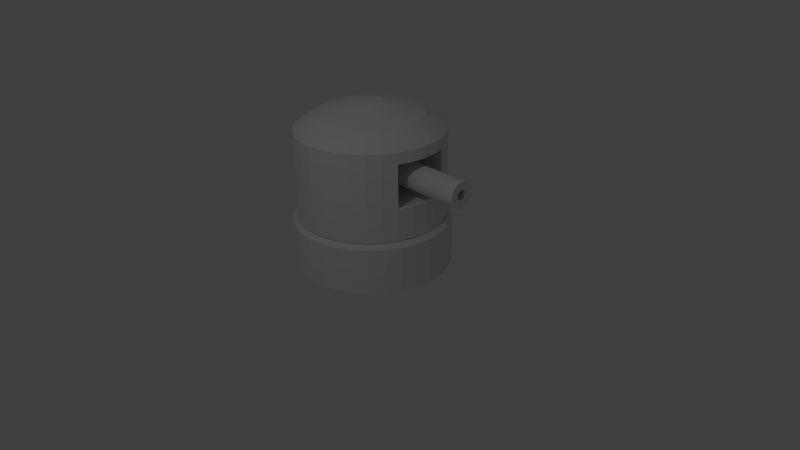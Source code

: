 # Source: tourel.blend  (saved by Blender 2.71.0; exported with 4.5.12 LTS)
import bpy
from mathutils import Matrix  # noqa: F401  (used for matrix-valued properties, if any)

bpy.ops.wm.read_factory_settings(use_empty=True)
scene = bpy.context.scene
scene.name = 'Scene'

# ---- collections
col_collection_1 = bpy.data.collections.new('Collection 1'); scene.collection.children.link(col_collection_1)

# ---- materials (node trees are filled in below, after node groups)
mat_towermaterial = bpy.data.materials.new('TowerMaterial')
mat_towermaterial.alpha_threshold = 0.0
mat_towermaterial.use_transparent_shadow = False
mat_towermaterial.roughness = 0.5
mat_towermaterial.line_color = (0.0, 0.0, 0.0, 1.0)
mat_basematerial = bpy.data.materials.new('BaseMaterial')
mat_basematerial.alpha_threshold = 0.0
mat_basematerial.use_transparent_shadow = False
mat_basematerial.roughness = 0.5
mat_basematerial.line_color = (0.0, 0.0, 0.0, 1.0)

# ---- material node trees

# ---- world
world_world = bpy.data.worlds.new('World'); scene.world = world_world
world_world.color = (0.05088, 0.05088, 0.05088)
world_world.use_sun_shadow = False
world_world.sun_shadow_jitter_overblur = 0.0
world_world.cycles.sampling_method = 'MANUAL'
world_world.cycles.sample_map_resolution = 256

# ---- cameras
cam_camera = bpy.data.cameras.new('Camera')
cam_camera.clip_end = 100.0
cam_camera.lens = 35.0
cam_camera.sensor_width = 32.0
cam_camera.sensor_height = 18.0
cam_camera.ortho_scale = 7.314
cam_camera.dof.focus_distance = 0.0
cam_camera.dof.aperture_fstop = 128.0

# ---- lights
light_lamp = bpy.data.lights.new('Lamp', 'POINT')
light_lamp.transmission_factor = 0.0
light_lamp.cutoff_distance = 30.0
light_lamp.energy = 100.0
light_lamp.shadow_buffer_clip_start = 1.001
light_lamp.shadow_soft_size = 0.1
light_lamp.shadow_maximum_resolution = 0.006
light_lamp.use_absolute_resolution = True
light_lamp.cycles.use_multiple_importance_sampling = False

# ---- meshes
me_towergeometry = bpy.data.meshes.new('TowerGeometry')
me_towergeometry.from_pydata([(0.0, 1.0, 0.0), (-0.1951, 0.9808, 0.0), (-0.3827, 0.9239, 0.0), (-0.5556, 0.8315, 0.0), (-0.7071, 0.7071, 0.0), (-0.8315, 0.5556, 0.0), (-0.9239, 0.3827, 0.0), (-0.9808, 0.1951, 0.0), (-1.0, 7.55e-08, 0.0), (-0.9808, -0.1951, 0.0), (-0.9239, -0.3827, 0.0), (-0.8315, -0.5556, 0.0), (-0.7071, -0.7071, 0.0), (-0.5556, -0.8315, 0.0), (-0.3827, -0.9239, 0.0), (-0.1951, -0.9808, 0.0), (3.258e-07, -1.0, 0.0), (0.1951, -0.9808, 0.0), (0.3827, -0.9239, 0.0), (0.5556, -0.8315, 0.0), (0.7071, -0.7071, 0.0), (0.8315, -0.5556, 0.0), (0.9239, -0.3827, 0.0), (0.9808, -0.1951, 0.0), (1.0, 9.656e-07, 0.0), (0.9808, 0.1951, 0.0), (0.9239, 0.3827, 0.0), (0.8315, 0.5556, 0.0), (0.7071, 0.7071, 0.0), (0.5556, 0.8315, 0.0), (0.3827, 0.9239, 0.0), (0.1951, 0.9808, 0.0), (1.187e-07, 1.0, 1.18), (-0.1951, 0.9808, 1.18), (-0.3827, 0.9239, 1.18), (-0.5556, 0.8315, 1.18), (-0.7071, 0.7071, 1.18), (-0.8315, 0.5556, 1.18), (-0.9239, 0.3827, 1.18), (-0.9808, 0.1951, 1.18), (-1.0, -2.095e-07, 1.18), (-0.9808, -0.1951, 1.18), (-0.9239, -0.3827, 1.18), (-0.8315, -0.5556, 1.18), (-0.7071, -0.7071, 1.18), (-0.5556, -0.8315, 1.18), (-0.3827, -0.9239, 1.18), (-0.1951, -0.9808, 1.18), (4.446e-07, -1.0, 1.18), (0.1951, -0.9808, 1.18), (0.3827, -0.9239, 1.18), (0.5556, -0.8315, 1.18), (0.7071, -0.7071, 1.18), (0.8315, -0.5556, 1.18), (0.9239, -0.3827, 1.18), (0.9808, -0.1951, 1.18), (1.0, 6.806e-07, 1.18), (0.9808, 0.1951, 1.18), (0.9239, 0.3827, 1.18), (0.8315, 0.5556, 1.18), (0.7071, 0.7071, 1.18), (0.5556, 0.8315, 1.18), (0.3827, 0.9239, 1.18), (0.1951, 0.9808, 1.18), (-6.674e-09, 0.7983, -0.001221), (-0.1557, 0.783, -0.001221), (-0.3055, 0.7376, -0.001221), (-0.4435, 0.6638, -0.001221), (-0.5645, 0.5645, -0.001221), (-0.6638, 0.4435, -0.001221), (-0.7376, 0.3055, -0.001221), (-0.783, 0.1557, -0.001221), (-0.7983, 7.866e-08, -0.001221), (-0.783, -0.1557, -0.001221), (-0.7376, -0.3055, -0.001221), (-0.6638, -0.4435, -0.001221), (-0.5645, -0.5645, -0.001221), (-0.4435, -0.6638, -0.001221), (-0.3055, -0.7376, -0.001221), (-0.1557, -0.783, -0.001221), (2.535e-07, -0.7983, -0.001221), (0.1558, -0.783, -0.001221), (0.3055, -0.7376, -0.001221), (0.4435, -0.6638, -0.001221), (0.5645, -0.5645, -0.001221), (0.6638, -0.4435, -0.001221), (0.7376, -0.3055, -0.001221), (0.783, -0.1557, -0.001221), (0.7983, 7.893e-07, -0.001221), (0.783, 0.1558, -0.001221), (0.7376, 0.3055, -0.001221), (0.6638, 0.4435, -0.001221), (0.5645, 0.5645, -0.001221), (0.4435, 0.6638, -0.001221), (0.3055, 0.7376, -0.001221), (0.1557, 0.783, -0.001221), (7.073e-08, 0.7156, 1.374), (-0.1396, 0.7018, 1.374), (-0.2738, 0.6611, 1.374), (-0.3975, 0.595, 1.374), (-0.506, 0.506, 1.374), (-0.595, 0.3975, 1.374), (-0.6611, 0.2738, 1.374), (-0.7018, 0.1396, 1.374), (-0.7156, -1.062e-07, 1.374), (-0.7018, -0.1396, 1.374), (-0.6611, -0.2738, 1.374), (-0.595, -0.3975, 1.374), (-0.506, -0.506, 1.374), (-0.3975, -0.595, 1.374), (-0.2738, -0.6611, 1.374), (-0.1396, -0.7018, 1.374), (3.039e-07, -0.7156, 1.374), (0.1396, -0.7018, 1.374), (0.2738, -0.6611, 1.374), (0.3975, -0.595, 1.374), (0.506, -0.506, 1.374), (0.595, -0.3975, 1.374), (0.6611, -0.2738, 1.374), (0.7018, -0.1396, 1.374), (0.7156, 5.307e-07, 1.374), (0.7018, 0.1396, 1.374), (0.6611, 0.2738, 1.374), (0.595, 0.3975, 1.374), (0.506, 0.506, 1.374), (0.3975, 0.595, 1.374), (0.2738, 0.6611, 1.374), (0.1396, 0.7018, 1.374), (0.1557, 0.783, 0.4134), (0.3055, 0.7376, 0.4134), (0.4435, 0.6638, 0.4134), (0.5645, 0.5645, 0.4134), (0.6638, 0.4435, 0.4134), (0.7376, 0.3055, 0.4134), (0.783, 0.1558, 0.4134), (0.7983, 7.893e-07, 0.4134), (0.783, -0.1557, 0.4134), (0.7376, -0.3055, 0.4134), (0.6638, -0.4435, 0.4134), (0.5645, -0.5645, 0.4134), (0.4435, -0.6638, 0.4134), (0.3055, -0.7376, 0.4134), (0.1558, -0.783, 0.4134), (2.535e-07, -0.7983, 0.4134), (-0.1557, -0.783, 0.4134), (-0.3055, -0.7376, 0.4134), (-0.4435, -0.6638, 0.4134), (-0.5645, -0.5645, 0.4134), (-0.6638, -0.4435, 0.4134), (-0.7376, -0.3055, 0.4134), (-0.783, -0.1557, 0.4134), (-0.7983, 7.866e-08, 0.4134), (-0.783, 0.1557, 0.4134), (-0.7376, 0.3055, 0.4134), (-0.6638, 0.4435, 0.4134), (-0.5645, 0.5645, 0.4134), (-0.4435, 0.6638, 0.4134), (-0.3055, 0.7376, 0.4134), (-0.1557, 0.783, 0.4134), (-6.674e-09, 0.7983, 0.4134), (2.173e-08, 0.1655, 1.533), (-0.03228, 0.1623, 1.533), (-0.06332, 0.1529, 1.533), (-0.09193, 0.1376, 1.533), (-0.117, 0.117, 1.533), (-0.1376, 0.09193, 1.533), (-0.1529, 0.06332, 1.533), (-0.1623, 0.03228, 1.533), (-0.1655, 2.413e-08, 1.533), (-0.1623, -0.03228, 1.533), (-0.1529, -0.06332, 1.533), (-0.1376, -0.09193, 1.533), (-0.117, -0.117, 1.533), (-0.09193, -0.1376, 1.533), (-0.06332, -0.1529, 1.533), (-0.03228, -0.1623, 1.533), (7.564e-08, -0.1655, 1.533), (0.03228, -0.1623, 1.533), (0.06332, -0.1529, 1.533), (0.09193, -0.1376, 1.533), (0.117, -0.117, 1.533), (0.1376, -0.09193, 1.533), (0.1529, -0.06332, 1.533), (0.1623, -0.03228, 1.533), (0.1655, 1.714e-07, 1.533), (0.1623, 0.03228, 1.533), (0.1529, 0.06332, 1.533), (0.1376, 0.09193, 1.533), (0.117, 0.117, 1.533), (0.09193, 0.1376, 1.533), (0.06332, 0.1529, 1.533), (0.03228, 0.1623, 1.533), (0.0, 9.777e-08, 1.533), (2.98e-08, 0.03228, 1.533), (0.0, 0.06332, 1.533), (-5.96e-08, 0.09193, 1.533), (-4.47e-08, 0.117, 1.533), (-5.96e-08, 0.1376, 1.533), (-8.941e-08, 0.1529, 1.533), (2.98e-08, -0.03228, 1.533), (2.98e-08, -0.06332, 1.533), (2.98e-08, -0.09193, 1.533), (5.96e-08, -0.117, 1.533), (7.451e-08, -0.1376, 1.533), (7.451e-08, -0.1529, 1.533), (0.9808, -0.1951, 0.435), (1.0, 8.606e-07, 0.435), (-0.1951, 0.9808, 0.435), (-0.3827, 0.9239, 0.435), (-0.7071, -0.7071, 0.435), (-0.5556, -0.8315, 0.435), (0.8315, -0.5556, 0.435), (0.9239, -0.3827, 0.435), (-0.9239, -0.3827, 0.435), (-0.8315, -0.5556, 0.435), (0.3827, 0.9239, 0.435), (0.1951, 0.9808, 0.435), (0.5556, -0.8315, 0.435), (0.7071, -0.7071, 0.435), (-1.0, -2.955e-08, 0.435), (-0.9808, -0.1951, 0.435), (0.7071, 0.7071, 0.435), (0.5556, 0.8315, 0.435), (0.1951, -0.9808, 0.435), (0.3827, -0.9239, 0.435), (-0.9239, 0.3827, 0.435), (-0.9808, 0.1951, 0.435), (0.9239, 0.3827, 0.435), (0.8315, 0.5556, 0.435), (-0.7071, 0.7071, 0.435), (-0.8315, 0.5556, 0.435), (-0.1951, -0.9808, 0.435), (3.696e-07, -1.0, 0.435), (0.9808, 0.1951, 0.435), (-0.5556, 0.8315, 0.435), (-0.3827, -0.9239, 0.435), (4.377e-08, 1.0, 0.435), (1.0, 7.172e-07, 1.028), (-0.3827, 0.9239, 1.028), (-0.5556, -0.8315, 1.028), (0.9239, -0.3827, 1.028), (-0.8315, -0.5556, 1.028), (0.1951, 0.9808, 1.028), (0.7071, -0.7071, 1.028), (-0.9808, -0.1951, 1.028), (0.5556, 0.8315, 1.028), (0.3827, -0.9239, 1.028), (-0.9808, 0.1951, 1.028), (0.8315, 0.5556, 1.028), (-0.8315, 0.5556, 1.028), (4.293e-07, -1.0, 1.028), (0.9808, 0.1951, 1.028), (-0.5556, 0.8315, 1.028), (-0.3827, -0.9239, 1.028), (0.9808, -0.1951, 1.028), (-0.1951, 0.9808, 1.028), (-0.7071, -0.7071, 1.028), (0.8315, -0.5556, 1.028), (-0.9239, -0.3827, 1.028), (0.3827, 0.9239, 1.028), (0.5556, -0.8315, 1.028), (-1.0, -1.729e-07, 1.028), (0.7071, 0.7071, 1.028), (0.1951, -0.9808, 1.028), (-0.9239, 0.3827, 1.028), (0.9239, 0.3827, 1.028), (-0.7071, 0.7071, 1.028), (-0.1951, -0.9808, 1.028), (1.035e-07, 1.0, 1.028), (0.001456, -0.1857, 0.4493), (0.001456, 8.551e-07, 0.4493), (0.001456, -0.3643, 0.4493), (0.001456, 0.3643, 0.4493), (0.001456, 0.1857, 0.4493), (0.001456, 7.187e-07, 1.014), (0.001456, -0.3643, 1.014), (0.001456, 0.1857, 1.014), (0.001456, -0.1857, 1.014), (0.001456, 0.3643, 1.014), (0.9626, -0.1865, 0.448), (0.981, 8.556e-07, 0.448), (0.9082, -0.3659, 0.448), (0.9082, 0.3659, 0.448), (0.9626, 0.1865, 0.448), (0.981, 7.186e-07, 1.015), (0.9082, -0.3659, 1.015), (0.9626, 0.1865, 1.015), (0.9626, -0.1865, 1.015), (0.9082, 0.3659, 1.015)], [], [(254, 237, 56, 55), (255, 238, 34, 33), (256, 239, 45, 44), (257, 240, 54, 53), (258, 241, 43, 42), (259, 242, 63, 62), (260, 243, 52, 51), (261, 244, 41, 40), (262, 245, 61, 60), (263, 246, 50, 49), (264, 247, 39, 38), (265, 248, 59, 58), (266, 249, 37, 36), (267, 250, 48, 47), (237, 251, 57, 56), (238, 252, 35, 34), (239, 253, 46, 45), (240, 254, 55, 54), (268, 255, 33, 32), (241, 256, 44, 43), (242, 268, 32, 63), (243, 257, 53, 52), (244, 258, 42, 41), (245, 259, 62, 61), (246, 260, 51, 50), (247, 261, 40, 39), (248, 262, 60, 59), (250, 263, 49, 48), (249, 264, 38, 37), (251, 265, 58, 57), (252, 266, 36, 35), (253, 267, 47, 46), (68, 155, 154, 69), (80, 143, 142, 81), (95, 128, 159, 64), (85, 138, 137, 86), (79, 144, 143, 80), (69, 154, 153, 70), (84, 139, 138, 85), (74, 149, 148, 75), (88, 135, 134, 89), (89, 134, 133, 90), (73, 150, 149, 74), (94, 129, 128, 95), (66, 157, 156, 67), (67, 156, 155, 68), (93, 130, 129, 94), (36, 100, 99, 35), (51, 115, 114, 50), (13, 77, 78, 14), (28, 92, 93, 29), (44, 108, 107, 43), (6, 70, 71, 7), (59, 123, 122, 58), (21, 85, 86, 22), (37, 101, 100, 36), (14, 78, 79, 15), (52, 116, 115, 51), (29, 93, 94, 30), (7, 71, 72, 8), (45, 109, 108, 44), (60, 124, 123, 59), (22, 86, 87, 23), (0, 64, 65, 1), (38, 102, 101, 37), (53, 117, 116, 52), (15, 79, 80, 16), (30, 94, 95, 31), (8, 72, 73, 9), (46, 110, 109, 45), (61, 125, 124, 60), (23, 87, 88, 24), (1, 65, 66, 2), (39, 103, 102, 38), (54, 118, 117, 53), (16, 80, 81, 17), (31, 95, 64, 0), (9, 73, 74, 10), (47, 111, 110, 46), (62, 126, 125, 61), (24, 88, 89, 25), (2, 66, 67, 3), (40, 104, 103, 39), (55, 119, 118, 54), (17, 81, 82, 18), (33, 97, 96, 32), (10, 74, 75, 11), (48, 112, 111, 47), (63, 127, 126, 62), (25, 89, 90, 26), (3, 67, 68, 4), (41, 105, 104, 40), (56, 120, 119, 55), (18, 82, 83, 19), (34, 98, 97, 33), (11, 75, 76, 12), (49, 113, 112, 48), (32, 96, 127, 63), (26, 90, 91, 27), (4, 68, 69, 5), (42, 106, 105, 41), (57, 121, 120, 56), (19, 83, 84, 20), (35, 99, 98, 34), (12, 76, 77, 13), (50, 114, 113, 49), (27, 91, 92, 28), (5, 69, 70, 6), (43, 107, 106, 42), (58, 122, 121, 57), (20, 84, 85, 21), (76, 147, 146, 77), (75, 148, 147, 76), (70, 153, 152, 71), (91, 132, 131, 92), (90, 133, 132, 91), (65, 158, 157, 66), (64, 159, 158, 65), (92, 131, 130, 93), (71, 152, 151, 72), (81, 142, 141, 82), (87, 136, 135, 88), (86, 137, 136, 87), (72, 151, 150, 73), (82, 141, 140, 83), (78, 145, 144, 79), (77, 146, 145, 78), (83, 140, 139, 84), (124, 188, 187, 123), (113, 177, 176, 112), (102, 166, 165, 101), (122, 186, 185, 121), (100, 164, 163, 99), (111, 175, 174, 110), (120, 184, 183, 119), (98, 162, 161, 97), (109, 173, 172, 108), (118, 182, 181, 117), (107, 171, 170, 106), (127, 191, 190, 126), (116, 180, 179, 115), (105, 169, 168, 104), (125, 189, 188, 124), (114, 178, 177, 113), (103, 167, 166, 102), (123, 187, 186, 122), (101, 165, 164, 100), (112, 176, 175, 111), (121, 185, 184, 120), (99, 163, 162, 98), (110, 174, 173, 109), (119, 183, 182, 118), (97, 161, 160, 96), (108, 172, 171, 107), (96, 160, 191, 127), (117, 181, 180, 116), (106, 170, 169, 105), (126, 190, 189, 125), (115, 179, 178, 114), (104, 168, 167, 103), (192, 184, 185, 193), (193, 185, 186, 194), (194, 186, 187, 195), (195, 187, 188, 196), (196, 188, 189, 197), (197, 189, 190, 198), (199, 183, 184, 192), (200, 182, 183, 199), (201, 181, 182, 200), (202, 180, 181, 201), (203, 179, 180, 202), (204, 178, 179, 203), (168, 192, 193, 167), (167, 193, 194, 166), (166, 194, 195, 165), (165, 195, 196, 164), (164, 196, 197, 163), (163, 197, 198, 162), (169, 199, 192, 168), (170, 200, 199, 169), (171, 201, 200, 170), (172, 202, 201, 171), (173, 203, 202, 172), (174, 204, 203, 173), (161, 162, 198, 160), (190, 191, 160, 198), (177, 178, 204, 176), (174, 175, 176, 204), (23, 24, 206, 205), (1, 2, 208, 207), (12, 13, 210, 209), (21, 22, 212, 211), (10, 11, 214, 213), (30, 31, 216, 215), (19, 20, 218, 217), (8, 9, 220, 219), (28, 29, 222, 221), (17, 18, 224, 223), (6, 7, 226, 225), (26, 27, 228, 227), (4, 5, 230, 229), (15, 16, 232, 231), (24, 25, 233, 206), (2, 3, 234, 208), (13, 14, 235, 210), (22, 23, 205, 212), (0, 1, 207, 236), (11, 12, 209, 214), (31, 0, 236, 216), (20, 21, 211, 218), (9, 10, 213, 220), (29, 30, 215, 222), (18, 19, 217, 224), (7, 8, 219, 226), (27, 28, 221, 228), (16, 17, 223, 232), (5, 6, 225, 230), (25, 26, 227, 233), (3, 4, 229, 234), (14, 15, 231, 235), (237, 254, 277, 274), (207, 208, 238, 255), (209, 210, 239, 256), (211, 212, 240, 257), (213, 214, 241, 258), (215, 216, 242, 259), (217, 218, 243, 260), (219, 220, 244, 261), (221, 222, 245, 262), (223, 224, 246, 263), (225, 226, 247, 264), (227, 228, 248, 265), (229, 230, 249, 266), (231, 232, 250, 267), (251, 237, 274, 276), (208, 234, 252, 238), (210, 235, 253, 239), (254, 240, 275, 277), (236, 207, 255, 268), (214, 209, 256, 241), (216, 236, 268, 242), (218, 211, 257, 243), (220, 213, 258, 244), (222, 215, 259, 245), (224, 217, 260, 246), (226, 219, 261, 247), (228, 221, 262, 248), (232, 223, 263, 250), (230, 225, 264, 249), (265, 251, 276, 278), (234, 229, 266, 252), (235, 231, 267, 253), (227, 265, 278, 272), (240, 212, 271, 275), (233, 227, 272, 273), (212, 205, 269, 271), (206, 233, 273, 270), (205, 206, 270, 269), (271, 269, 277, 275), (269, 270, 274, 277), (270, 273, 276, 274), (273, 272, 278, 276), (251, 286, 288, 265), (240, 285, 287, 254), (237, 284, 286, 251), (254, 287, 284, 237), (265, 288, 282, 227), (212, 281, 285, 240), (227, 282, 283, 233), (205, 279, 281, 212), (233, 283, 280, 206), (206, 280, 279, 205)])
_uv = me_towergeometry.uv_layers.new(name='UVMap')
_uv.uv.foreach_set('vector', [0.4427, 0.4289, 0.4626, 0.4602, 0.4377, 0.4752, 0.4206, 0.4453, 0.3114, 0.7718, 0.3338, 0.7731, 0.3321, 0.7898, 0.3113, 0.7884, 0.1827, 0.3609, 0.2056, 0.3553, 0.2094, 0.372, 0.1883, 0.3781, 0.3895, 0.3835, 0.4184, 0.4006, 0.4006, 0.4205, 0.378, 0.4026, 0.134, 0.3794, 0.159, 0.3689, 0.1666, 0.3867, 0.144, 0.3983, 0.2439, 0.7794, 0.2667, 0.7748, 0.2696, 0.7916, 0.2486, 0.7964, 0.3396, 0.3626, 0.3638, 0.3714, 0.3556, 0.3896, 0.3338, 0.38, 0.0764, 0.4098, 0.1069, 0.3931, 0.1198, 0.4138, 0.09221, 0.4352, 0.1959, 0.7957, 0.2205, 0.7862, 0.2271, 0.8037, 0.2051, 0.814, 0.2941, 0.3523, 0.3165, 0.3564, 0.3126, 0.3733, 0.2917, 0.3689, 0.4287, 0.799, 0.4558, 0.8118, 0.4439, 0.8329, 0.4195, 0.8183, 0.1401, 0.8278, 0.1696, 0.8088, 0.1824, 0.828, 0.1595, 0.8473, 0.3795, 0.7816, 0.4035, 0.7891, 0.3966, 0.8072, 0.3746, 0.7991, 0.25, 0.3501, 0.2719, 0.3502, 0.2712, 0.3667, 0.2507, 0.3664, 0.09911, 0.8901, 0.1172, 0.8582, 0.1401, 0.8731, 0.1238, 0.9041, 0.3338, 0.7731, 0.3564, 0.7763, 0.3532, 0.7934, 0.3321, 0.7898, 0.2056, 0.3553, 0.2279, 0.3517, 0.2301, 0.3682, 0.2094, 0.372, 0.4184, 0.4006, 0.4427, 0.4289, 0.4206, 0.4453, 0.4006, 0.4205, 0.2891, 0.7723, 0.3114, 0.7718, 0.3113, 0.7884, 0.2905, 0.789, 0.159, 0.3689, 0.1827, 0.3609, 0.1883, 0.3781, 0.1666, 0.3867, 0.2667, 0.7748, 0.2891, 0.7723, 0.2905, 0.789, 0.2696, 0.7916, 0.3638, 0.3714, 0.3895, 0.3835, 0.378, 0.4026, 0.3556, 0.3896, 0.1069, 0.3931, 0.134, 0.3794, 0.144, 0.3983, 0.1198, 0.4138, 0.2205, 0.7862, 0.2439, 0.7794, 0.2486, 0.7964, 0.2271, 0.8037, 0.3165, 0.3564, 0.3396, 0.3626, 0.3338, 0.38, 0.3126, 0.3733, 0.4558, 0.8118, 0.4863, 0.8277, 0.4706, 0.8524, 0.4439, 0.8329, 0.1696, 0.8088, 0.1959, 0.7957, 0.2051, 0.814, 0.1824, 0.828, 0.2719, 0.3502, 0.2941, 0.3523, 0.2917, 0.3689, 0.2712, 0.3667, 0.4035, 0.7891, 0.4287, 0.799, 0.4195, 0.8183, 0.3966, 0.8072, 0.1172, 0.8582, 0.1401, 0.8278, 0.1595, 0.8473, 0.1401, 0.8731, 0.3564, 0.7763, 0.3795, 0.7816, 0.3746, 0.7991, 0.3532, 0.7934, 0.2279, 0.3517, 0.25, 0.3501, 0.2507, 0.3664, 0.2301, 0.3682, 0.3991, 0.605, 0.4006, 0.5257, 0.4303, 0.5264, 0.4289, 0.6062, 0.2741, 0.1835, 0.2739, 0.1057, 0.3033, 0.106, 0.3029, 0.1838, 0.2527, 0.6037, 0.2514, 0.5239, 0.2814, 0.5237, 0.282, 0.603, 0.4206, 0.1872, 0.4203, 0.108, 0.4494, 0.1079, 0.4508, 0.1875, 0.2454, 0.1837, 0.2444, 0.1057, 0.2739, 0.1057, 0.2741, 0.1835, 0.4289, 0.6062, 0.4303, 0.5264, 0.4599, 0.527, 0.4592, 0.6074, 0.3906, 0.1864, 0.3912, 0.1077, 0.4203, 0.108, 0.4206, 0.1872, 0.09854, 0.1894, 0.09638, 0.109, 0.126, 0.1082, 0.1287, 0.1881, 0.03621, 0.6052, 0.03969, 0.5237, 0.0699, 0.5248, 0.06774, 0.6077, 0.06774, 0.6077, 0.0699, 0.5248, 0.1002, 0.5254, 0.09976, 0.6086, 0.0679, 0.1901, 0.06673, 0.1095, 0.09638, 0.109, 0.09854, 0.1894, 0.2231, 0.6046, 0.2213, 0.5243, 0.2514, 0.5239, 0.2527, 0.6037, 0.3404, 0.6032, 0.3411, 0.5243, 0.3709, 0.5249, 0.3696, 0.6039, 0.3696, 0.6039, 0.3709, 0.5249, 0.4006, 0.5257, 0.3991, 0.605, 0.1931, 0.6059, 0.1911, 0.5247, 0.2213, 0.5243, 0.2231, 0.6046, 0.3746, 0.7991, 0.3598, 0.838, 0.3433, 0.8319, 0.3532, 0.7934, 0.3338, 0.38, 0.3168, 0.4178, 0.3009, 0.411, 0.3126, 0.3733, 0.1898, 0.2192, 0.1877, 0.1853, 0.2166, 0.1843, 0.2182, 0.2178, 0.1649, 0.6435, 0.1625, 0.6072, 0.1931, 0.6059, 0.1955, 0.6413, 0.1883, 0.3781, 0.2034, 0.4163, 0.1874, 0.4252, 0.1666, 0.3867, 0.4584, 0.6431, 0.4592, 0.6074, 0.4897, 0.608, 0.4905, 0.6444, 0.1824, 0.828, 0.2144, 0.8645, 0.2013, 0.8809, 0.1595, 0.8473, 0.4202, 0.2227, 0.4206, 0.1872, 0.4508, 0.1875, 0.4516, 0.2235, 0.3966, 0.8072, 0.3761, 0.8466, 0.3598, 0.838, 0.3746, 0.7991, 0.2182, 0.2178, 0.2166, 0.1843, 0.2454, 0.1837, 0.2464, 0.217, 0.3556, 0.3896, 0.3323, 0.4271, 0.3168, 0.4178, 0.3338, 0.38, 0.1955, 0.6413, 0.1931, 0.6059, 0.2231, 0.6046, 0.2252, 0.6394, 0.4905, 0.6444, 0.4897, 0.608, 0.5198, 0.6071, 0.5255, 0.6442, 0.2094, 0.372, 0.2196, 0.4099, 0.2034, 0.4163, 0.1883, 0.3781, 0.2051, 0.814, 0.2291, 0.8516, 0.2144, 0.8645, 0.1824, 0.828, 0.4516, 0.2235, 0.4508, 0.1875, 0.4811, 0.1868, 0.4839, 0.2228, 0.2831, 0.637, 0.282, 0.603, 0.3112, 0.6029, 0.3116, 0.6367, 0.4195, 0.8183, 0.392, 0.8583, 0.3761, 0.8466, 0.3966, 0.8072, 0.378, 0.4026, 0.347, 0.4394, 0.3323, 0.4271, 0.3556, 0.3896, 0.2464, 0.217, 0.2454, 0.1837, 0.2741, 0.1835, 0.2745, 0.2169, 0.2252, 0.6394, 0.2231, 0.6046, 0.2527, 0.6037, 0.2543, 0.6379, 0.03333, 0.2289, 0.03731, 0.1895, 0.0679, 0.1901, 0.06843, 0.2278, 0.2301, 0.3682, 0.2359, 0.4059, 0.2196, 0.4099, 0.2094, 0.372, 0.2271, 0.8037, 0.2447, 0.8417, 0.2291, 0.8516, 0.2051, 0.814, 0.4839, 0.2228, 0.4811, 0.1868, 0.5104, 0.1845, 0.5179, 0.2199, 0.3116, 0.6367, 0.3112, 0.6029, 0.3404, 0.6032, 0.3402, 0.6371, 0.4439, 0.8329, 0.4073, 0.8735, 0.392, 0.8583, 0.4195, 0.8183, 0.4006, 0.4205, 0.3603, 0.4549, 0.347, 0.4394, 0.378, 0.4026, 0.2745, 0.2169, 0.2741, 0.1835, 0.3029, 0.1838, 0.3027, 0.2173, 0.2543, 0.6379, 0.2527, 0.6037, 0.282, 0.603, 0.2831, 0.637, 0.06843, 0.2278, 0.0679, 0.1901, 0.09854, 0.1894, 0.1006, 0.2257, 0.2507, 0.3664, 0.2522, 0.404, 0.2359, 0.4059, 0.2301, 0.3682, 0.2486, 0.7964, 0.2608, 0.8344, 0.2447, 0.8417, 0.2271, 0.8037, 0.02898, 0.6452, 0.03621, 0.6052, 0.06774, 0.6077, 0.0658, 0.6471, 0.3402, 0.6371, 0.3404, 0.6032, 0.3696, 0.6039, 0.3689, 0.638, 0.4706, 0.8524, 0.4213, 0.8931, 0.4073, 0.8735, 0.4439, 0.8329, 0.4206, 0.4453, 0.3715, 0.4739, 0.3603, 0.4549, 0.4006, 0.4205, 0.3027, 0.2173, 0.3029, 0.1838, 0.3318, 0.1845, 0.3311, 0.2183, 0.3113, 0.7884, 0.3102, 0.8265, 0.2937, 0.827, 0.2905, 0.789, 0.1006, 0.2257, 0.09854, 0.1894, 0.1287, 0.1881, 0.1312, 0.2233, 0.2712, 0.3667, 0.2685, 0.4042, 0.2522, 0.404, 0.2507, 0.3664, 0.2696, 0.7916, 0.2772, 0.8296, 0.2608, 0.8344, 0.2486, 0.7964, 0.0658, 0.6471, 0.06774, 0.6077, 0.09976, 0.6086, 0.1003, 0.647, 0.3689, 0.638, 0.3696, 0.6039, 0.3991, 0.605, 0.398, 0.6395, 0.1198, 0.4138, 0.1572, 0.4526, 0.1446, 0.4723, 0.09221, 0.4352, 0.4377, 0.4752, 0.3793, 0.4964, 0.3715, 0.4739, 0.4206, 0.4453, 0.3311, 0.2183, 0.3318, 0.1845, 0.361, 0.1854, 0.3601, 0.2197, 0.3321, 0.7898, 0.3268, 0.8281, 0.3102, 0.8265, 0.3113, 0.7884, 0.1312, 0.2233, 0.1287, 0.1881, 0.1584, 0.1866, 0.1609, 0.2211, 0.2917, 0.3689, 0.2847, 0.4065, 0.2685, 0.4042, 0.2712, 0.3667, 0.2905, 0.789, 0.2937, 0.827, 0.2772, 0.8296, 0.2696, 0.7916, 0.1003, 0.647, 0.09976, 0.6086, 0.1314, 0.6082, 0.1332, 0.6456, 0.398, 0.6395, 0.3991, 0.605, 0.4289, 0.6062, 0.4278, 0.6413, 0.144, 0.3983, 0.1719, 0.4371, 0.1572, 0.4526, 0.1198, 0.4138, 0.1401, 0.8731, 0.1909, 0.9005, 0.184, 0.9231, 0.1238, 0.9041, 0.3601, 0.2197, 0.361, 0.1854, 0.3906, 0.1864, 0.3897, 0.2213, 0.3532, 0.7934, 0.3433, 0.8319, 0.3268, 0.8281, 0.3321, 0.7898, 0.1609, 0.2211, 0.1584, 0.1866, 0.1877, 0.1853, 0.1898, 0.2192, 0.3126, 0.3733, 0.3009, 0.411, 0.2847, 0.4065, 0.2917, 0.3689, 0.1332, 0.6456, 0.1314, 0.6082, 0.1625, 0.6072, 0.1649, 0.6435, 0.4278, 0.6413, 0.4289, 0.6062, 0.4592, 0.6074, 0.4584, 0.6431, 0.1666, 0.3867, 0.1874, 0.4252, 0.1719, 0.4371, 0.144, 0.3983, 0.1595, 0.8473, 0.2013, 0.8809, 0.1909, 0.9005, 0.1401, 0.8731, 0.3897, 0.2213, 0.3906, 0.1864, 0.4206, 0.1872, 0.4202, 0.2227, 0.1584, 0.1866, 0.1557, 0.1074, 0.1853, 0.1066, 0.1877, 0.1853, 0.1287, 0.1881, 0.126, 0.1082, 0.1557, 0.1074, 0.1584, 0.1866, 0.4592, 0.6074, 0.4599, 0.527, 0.4895, 0.5272, 0.4897, 0.608, 0.1314, 0.6082, 0.1306, 0.5255, 0.1609, 0.5252, 0.1625, 0.6072, 0.09976, 0.6086, 0.1002, 0.5254, 0.1306, 0.5255, 0.1314, 0.6082, 0.3112, 0.6029, 0.3113, 0.5239, 0.3411, 0.5243, 0.3404, 0.6032, 0.282, 0.603, 0.2814, 0.5237, 0.3113, 0.5239, 0.3112, 0.6029, 0.1625, 0.6072, 0.1609, 0.5252, 0.1911, 0.5247, 0.1931, 0.6059, 0.4897, 0.608, 0.4895, 0.5272, 0.5196, 0.5272, 0.5198, 0.6071, 0.3029, 0.1838, 0.3033, 0.106, 0.3327, 0.1065, 0.3318, 0.1845, 0.4811, 0.1868, 0.4784, 0.1073, 0.5079, 0.1063, 0.5104, 0.1845, 0.4508, 0.1875, 0.4494, 0.1079, 0.4784, 0.1073, 0.4811, 0.1868, 0.03731, 0.1895, 0.03717, 0.1097, 0.06673, 0.1095, 0.0679, 0.1901, 0.3318, 0.1845, 0.3327, 0.1065, 0.362, 0.1071, 0.361, 0.1854, 0.2166, 0.1843, 0.2149, 0.106, 0.2444, 0.1057, 0.2454, 0.1837, 0.1877, 0.1853, 0.1853, 0.1066, 0.2149, 0.106, 0.2166, 0.1843, 0.361, 0.1854, 0.362, 0.1071, 0.3912, 0.1077, 0.3906, 0.1864, 0.2291, 0.8516, 0.2857, 0.9113, 0.2827, 0.9151, 0.2144, 0.8645, 0.2847, 0.4065, 0.266, 0.4803, 0.2616, 0.4795, 0.2685, 0.4042, 0.392, 0.8583, 0.3261, 0.9142, 0.3229, 0.9105, 0.3761, 0.8466, 0.2013, 0.8809, 0.2804, 0.9195, 0.2789, 0.9244, 0.1909, 0.9005, 0.3598, 0.838, 0.3192, 0.9075, 0.3151, 0.9053, 0.3433, 0.8319, 0.2522, 0.404, 0.2572, 0.4794, 0.2528, 0.4801, 0.2359, 0.4059, 0.3793, 0.4964, 0.285, 0.5052, 0.2844, 0.5, 0.3715, 0.4739, 0.3268, 0.8281, 0.3108, 0.9038, 0.3064, 0.9031, 0.3102, 0.8265, 0.2196, 0.4099, 0.2485, 0.4816, 0.2445, 0.4838, 0.2034, 0.4163, 0.3603, 0.4549, 0.2829, 0.4953, 0.2805, 0.491, 0.347, 0.4394, 0.1874, 0.4252, 0.2409, 0.4868, 0.2378, 0.4905, 0.1719, 0.4371, 0.2772, 0.8296, 0.2974, 0.9041, 0.2932, 0.9057, 0.2608, 0.8344, 0.3323, 0.4271, 0.2776, 0.4872, 0.2741, 0.4842, 0.3168, 0.4178, 0.1572, 0.4526, 0.2353, 0.4949, 0.2336, 0.4997, 0.1446, 0.4723, 0.2447, 0.8417, 0.2892, 0.9081, 0.2857, 0.9113, 0.2291, 0.8516, 0.3009, 0.411, 0.2702, 0.4818, 0.266, 0.4803, 0.2847, 0.4065, 0.4073, 0.8735, 0.3287, 0.9185, 0.3261, 0.9142, 0.392, 0.8583, 0.2144, 0.8645, 0.2827, 0.9151, 0.2804, 0.9195, 0.2013, 0.8809, 0.3761, 0.8466, 0.3229, 0.9105, 0.3192, 0.9075, 0.3598, 0.838, 0.2685, 0.4042, 0.2616, 0.4795, 0.2572, 0.4794, 0.2522, 0.404, 0.1909, 0.9005, 0.2789, 0.9244, 0.2784, 0.9296, 0.184, 0.9231, 0.3433, 0.8319, 0.3151, 0.9053, 0.3108, 0.9038, 0.3268, 0.8281, 0.2359, 0.4059, 0.2528, 0.4801, 0.2485, 0.4816, 0.2196, 0.4099, 0.3715, 0.4739, 0.2844, 0.5, 0.2829, 0.4953, 0.3603, 0.4549, 0.3102, 0.8265, 0.3064, 0.9031, 0.3019, 0.9033, 0.2937, 0.827, 0.2034, 0.4163, 0.2445, 0.4838, 0.2409, 0.4868, 0.1874, 0.4252, 0.2937, 0.827, 0.3019, 0.9033, 0.2974, 0.9041, 0.2772, 0.8296, 0.347, 0.4394, 0.2805, 0.491, 0.2776, 0.4872, 0.3323, 0.4271, 0.1719, 0.4371, 0.2378, 0.4905, 0.2353, 0.4949, 0.1572, 0.4526, 0.2608, 0.8344, 0.2932, 0.9057, 0.2892, 0.9081, 0.2447, 0.8417, 0.3168, 0.4178, 0.2741, 0.4842, 0.2702, 0.4818, 0.3009, 0.411, 0.4213, 0.8931, 0.3304, 0.9234, 0.3287, 0.9185, 0.4073, 0.8735, 0.3047, 0.928, 0.2784, 0.9296, 0.2789, 0.9244, 0.3041, 0.9229, 0.3041, 0.9229, 0.2789, 0.9244, 0.2804, 0.9195, 0.3035, 0.9182, 0.3035, 0.9182, 0.2804, 0.9195, 0.2827, 0.9151, 0.303, 0.9139, 0.303, 0.9139, 0.2827, 0.9151, 0.2857, 0.9113, 0.3026, 0.9102, 0.3026, 0.9102, 0.2857, 0.9113, 0.2892, 0.9081, 0.3023, 0.9073, 0.3023, 0.9073, 0.2892, 0.9081, 0.2932, 0.9057, 0.3021, 0.9051, 0.2596, 0.4989, 0.2844, 0.5, 0.285, 0.5052, 0.2591, 0.5039, 0.2601, 0.4942, 0.2829, 0.4953, 0.2844, 0.5, 0.2596, 0.4989, 0.2606, 0.49, 0.2805, 0.491, 0.2829, 0.4953, 0.2601, 0.4942, 0.2609, 0.4864, 0.2776, 0.4872, 0.2805, 0.491, 0.2606, 0.49, 0.2612, 0.4834, 0.2741, 0.4842, 0.2776, 0.4872, 0.2609, 0.4864, 0.2614, 0.4813, 0.2702, 0.4818, 0.2741, 0.4842, 0.2612, 0.4834, 0.3304, 0.9234, 0.3047, 0.928, 0.3041, 0.9229, 0.3287, 0.9185, 0.3287, 0.9185, 0.3041, 0.9229, 0.3035, 0.9182, 0.3261, 0.9142, 0.3261, 0.9142, 0.3035, 0.9182, 0.303, 0.9139, 0.3229, 0.9105, 0.3229, 0.9105, 0.303, 0.9139, 0.3026, 0.9102, 0.3192, 0.9075, 0.3192, 0.9075, 0.3026, 0.9102, 0.3023, 0.9073, 0.3151, 0.9053, 0.3151, 0.9053, 0.3023, 0.9073, 0.3021, 0.9051, 0.3108, 0.9038, 0.2353, 0.4949, 0.2596, 0.4989, 0.2591, 0.5039, 0.2336, 0.4997, 0.2378, 0.4905, 0.2601, 0.4942, 0.2596, 0.4989, 0.2353, 0.4949, 0.2409, 0.4868, 0.2606, 0.49, 0.2601, 0.4942, 0.2378, 0.4905, 0.2445, 0.4838, 0.2609, 0.4864, 0.2606, 0.49, 0.2409, 0.4868, 0.2485, 0.4816, 0.2612, 0.4834, 0.2609, 0.4864, 0.2445, 0.4838, 0.2528, 0.4801, 0.2614, 0.4813, 0.2612, 0.4834, 0.2485, 0.4816, 0.3064, 0.9031, 0.3108, 0.9038, 0.3021, 0.9051, 0.3019, 0.9033, 0.2932, 0.9057, 0.2974, 0.9041, 0.3019, 0.9033, 0.3021, 0.9051, 0.266, 0.4803, 0.2702, 0.4818, 0.2614, 0.4813, 0.2616, 0.4795, 0.2528, 0.4801, 0.2572, 0.4794, 0.2616, 0.4795, 0.2614, 0.4813, 0.4839, 0.2228, 0.5179, 0.2199, 0.5198, 0.2968, 0.4852, 0.2977, 0.3116, 0.6367, 0.3402, 0.6371, 0.3387, 0.6981, 0.3119, 0.6974, 0.1609, 0.2211, 0.1898, 0.2192, 0.1947, 0.2803, 0.1673, 0.2837, 0.4202, 0.2227, 0.4516, 0.2235, 0.4497, 0.2978, 0.4158, 0.2924, 0.1006, 0.2257, 0.1312, 0.2233, 0.139, 0.2882, 0.1092, 0.2938, 0.2252, 0.6394, 0.2543, 0.6379, 0.2582, 0.6995, 0.2306, 0.7023, 0.3601, 0.2197, 0.3897, 0.2213, 0.3848, 0.2875, 0.3556, 0.2833, 0.03333, 0.2289, 0.06843, 0.2278, 0.07756, 0.3004, 0.04341, 0.3078, 0.1649, 0.6435, 0.1955, 0.6413, 0.2022, 0.7063, 0.1725, 0.7114, 0.3027, 0.2173, 0.3311, 0.2183, 0.3278, 0.2801, 0.3008, 0.2779, 0.4584, 0.6431, 0.4905, 0.6444, 0.484, 0.7174, 0.4521, 0.7117, 0.1003, 0.647, 0.1332, 0.6456, 0.1408, 0.7177, 0.1063, 0.7247, 0.398, 0.6395, 0.4278, 0.6413, 0.4221, 0.7068, 0.3934, 0.7028, 0.2464, 0.217, 0.2745, 0.2169, 0.2742, 0.2768, 0.2479, 0.2768, 0.02898, 0.6452, 0.0658, 0.6471, 0.06873, 0.7274, 0.03046, 0.7286, 0.3402, 0.6371, 0.3689, 0.638, 0.3657, 0.6999, 0.3387, 0.6981, 0.1898, 0.2192, 0.2182, 0.2178, 0.2215, 0.278, 0.1947, 0.2803, 0.4516, 0.2235, 0.4839, 0.2228, 0.4852, 0.2977, 0.4497, 0.2978, 0.2831, 0.637, 0.3116, 0.6367, 0.3119, 0.6974, 0.2851, 0.6979, 0.1312, 0.2233, 0.1609, 0.2211, 0.1673, 0.2837, 0.139, 0.2882, 0.2543, 0.6379, 0.2831, 0.637, 0.2851, 0.6979, 0.2582, 0.6995, 0.3897, 0.2213, 0.4202, 0.2227, 0.4158, 0.2924, 0.3848, 0.2875, 0.06843, 0.2278, 0.1006, 0.2257, 0.1092, 0.2938, 0.07756, 0.3004, 0.1955, 0.6413, 0.2252, 0.6394, 0.2306, 0.7023, 0.2022, 0.7063, 0.3311, 0.2183, 0.3601, 0.2197, 0.3556, 0.2833, 0.3278, 0.2801, 0.4905, 0.6444, 0.5255, 0.6442, 0.5182, 0.7238, 0.484, 0.7174, 0.1332, 0.6456, 0.1649, 0.6435, 0.1725, 0.7114, 0.1408, 0.7177, 0.2745, 0.2169, 0.3027, 0.2173, 0.3008, 0.2779, 0.2742, 0.2768, 0.4278, 0.6413, 0.4584, 0.6431, 0.4521, 0.7117, 0.4221, 0.7068, 0.0658, 0.6471, 0.1003, 0.647, 0.1063, 0.7247, 0.06873, 0.7274, 0.3689, 0.638, 0.398, 0.6395, 0.3934, 0.7028, 0.3657, 0.6999, 0.2182, 0.2178, 0.2464, 0.217, 0.2479, 0.2768, 0.2215, 0.278, 0.9695, 0.7702, 0.9666, 0.7996, 0.8191, 0.7981, 0.8191, 0.7702, 0.3119, 0.6974, 0.3387, 0.6981, 0.3338, 0.7731, 0.3114, 0.7718, 0.1673, 0.2837, 0.1947, 0.2803, 0.2056, 0.3553, 0.1827, 0.3609, 0.4158, 0.2924, 0.4497, 0.2978, 0.4184, 0.4006, 0.3895, 0.3835, 0.1092, 0.2938, 0.139, 0.2882, 0.159, 0.3689, 0.134, 0.3794, 0.2306, 0.7023, 0.2582, 0.6995, 0.2667, 0.7748, 0.2439, 0.7794, 0.3556, 0.2833, 0.3848, 0.2875, 0.3638, 0.3714, 0.3396, 0.3626, 0.04341, 0.3078, 0.07756, 0.3004, 0.1069, 0.3931, 0.0764, 0.4098, 0.1725, 0.7114, 0.2022, 0.7063, 0.2205, 0.7862, 0.1959, 0.7957, 0.3008, 0.2779, 0.3278, 0.2801, 0.3165, 0.3564, 0.2941, 0.3523, 0.4521, 0.7117, 0.484, 0.7174, 0.4558, 0.8118, 0.4287, 0.799, 0.1063, 0.7247, 0.1408, 0.7177, 0.1696, 0.8088, 0.1401, 0.8278, 0.3934, 0.7028, 0.4221, 0.7068, 0.4035, 0.7891, 0.3795, 0.7816, 0.2479, 0.2768, 0.2742, 0.2768, 0.2719, 0.3502, 0.25, 0.3501, 0.9666, 0.7408, 0.9695, 0.7702, 0.8191, 0.7702, 0.8191, 0.7422, 0.3387, 0.6981, 0.3657, 0.6999, 0.3564, 0.7763, 0.3338, 0.7731, 0.1947, 0.2803, 0.2215, 0.278, 0.2279, 0.3517, 0.2056, 0.3553, 0.9666, 0.7996, 0.958, 0.8278, 0.8191, 0.825, 0.8191, 0.7981, 0.2851, 0.6979, 0.3119, 0.6974, 0.3114, 0.7718, 0.2891, 0.7723, 0.139, 0.2882, 0.1673, 0.2837, 0.1827, 0.3609, 0.159, 0.3689, 0.2582, 0.6995, 0.2851, 0.6979, 0.2891, 0.7723, 0.2667, 0.7748, 0.3848, 0.2875, 0.4158, 0.2924, 0.3895, 0.3835, 0.3638, 0.3714, 0.07756, 0.3004, 0.1092, 0.2938, 0.134, 0.3794, 0.1069, 0.3931, 0.2022, 0.7063, 0.2306, 0.7023, 0.2439, 0.7794, 0.2205, 0.7862, 0.3278, 0.2801, 0.3556, 0.2833, 0.3396, 0.3626, 0.3165, 0.3564, 0.484, 0.7174, 0.5182, 0.7238, 0.4863, 0.8277, 0.4558, 0.8118, 0.1408, 0.7177, 0.1725, 0.7114, 0.1959, 0.7957, 0.1696, 0.8088, 0.2742, 0.2768, 0.3008, 0.2779, 0.2941, 0.3523, 0.2719, 0.3502, 0.4221, 0.7068, 0.4521, 0.7117, 0.4287, 0.799, 0.4035, 0.7891, 0.958, 0.7126, 0.9666, 0.7408, 0.8191, 0.7422, 0.8191, 0.7153, 0.3657, 0.6999, 0.3934, 0.7028, 0.3795, 0.7816, 0.3564, 0.7763, 0.2215, 0.278, 0.2479, 0.2768, 0.25, 0.3501, 0.2279, 0.3517, 0.8672, 0.06909, 0.8672, 0.2087, 0.6502, 0.2054, 0.6502, 0.07244, 0.8099, 0.5777, 0.6527, 0.5777, 0.6565, 0.3334, 0.8062, 0.3334, 0.5866, 0.7408, 0.5952, 0.7126, 0.7341, 0.7153, 0.7341, 0.7422, 0.5952, 0.8278, 0.5866, 0.7996, 0.7341, 0.7981, 0.7341, 0.825, 0.5837, 0.7702, 0.5866, 0.7408, 0.7341, 0.7422, 0.7341, 0.7702, 0.5866, 0.7996, 0.5837, 0.7702, 0.7341, 0.7702, 0.7341, 0.7981, 0.7341, 0.825, 0.7341, 0.7981, 0.8191, 0.7981, 0.8191, 0.825, 0.7341, 0.7981, 0.7341, 0.7702, 0.8191, 0.7702, 0.8191, 0.7981, 0.7341, 0.7702, 0.7341, 0.7422, 0.8191, 0.7422, 0.8191, 0.7702, 0.7341, 0.7422, 0.7341, 0.7153, 0.8191, 0.7153, 0.8191, 0.7422, 0.9414, 0.06941, 0.9375, 0.0709, 0.9296, 0.03921, 0.9332, 0.03626, 0.9332, 0.1707, 0.9296, 0.1677, 0.9375, 0.136, 0.9414, 0.1375, 0.9442, 0.1035, 0.9402, 0.1035, 0.9375, 0.0709, 0.9414, 0.06941, 0.9414, 0.1375, 0.9375, 0.136, 0.9402, 0.1035, 0.9442, 0.1035, 0.9485, 0.1397, 0.9445, 0.1374, 0.9445, 0.03853, 0.9485, 0.03626, 0.9445, 0.171, 0.9485, 0.1732, 0.9485, 0.2721, 0.9445, 0.2744, 0.9332, 0.3054, 0.9296, 0.3024, 0.9375, 0.2707, 0.9414, 0.2722, 0.9414, 0.2041, 0.9375, 0.2056, 0.9296, 0.1739, 0.9332, 0.171, 0.9414, 0.2722, 0.9375, 0.2707, 0.9402, 0.2382, 0.9442, 0.2382, 0.9442, 0.2382, 0.9402, 0.2382, 0.9375, 0.2056, 0.9414, 0.2041])
me_towergeometry.materials.append(mat_towermaterial)
me_towergeometry.use_remesh_preserve_volume = False
me_towergeometry.use_remesh_preserve_attributes = False
me_towergeometry.use_mirror_vertex_groups = False
me_towergeometry.update()
me_gungeometry = bpy.data.meshes.new('GunGeometry')
me_gungeometry.from_pydata([(0.0, 1.0, -1.0), (0.0, 1.0, 1.0), (0.1951, 0.9808, -1.0), (0.1951, 0.9808, 1.0), (0.3827, 0.9239, -1.0), (0.3827, 0.9239, 1.0), (0.5556, 0.8315, -1.0), (0.5556, 0.8315, 1.0), (0.7071, 0.7071, -1.0), (0.7071, 0.7071, 1.0), (0.8315, 0.5556, -1.0), (0.8315, 0.5556, 1.0), (0.9239, 0.3827, -1.0), (0.9239, 0.3827, 1.0), (0.9808, 0.1951, -1.0), (0.9808, 0.1951, 1.0), (1.0, 7.55e-08, -1.0), (1.0, 7.55e-08, 1.0), (0.9808, -0.1951, -1.0), (0.9808, -0.1951, 1.0), (0.9239, -0.3827, -1.0), (0.9239, -0.3827, 1.0), (0.8315, -0.5556, -1.0), (0.8315, -0.5556, 1.0), (0.7071, -0.7071, -1.0), (0.7071, -0.7071, 1.0), (0.5556, -0.8315, -1.0), (0.5556, -0.8315, 1.0), (0.3827, -0.9239, -1.0), (0.3827, -0.9239, 1.0), (0.1951, -0.9808, -1.0), (0.1951, -0.9808, 1.0), (-3.258e-07, -1.0, -1.0), (-3.258e-07, -1.0, 1.0), (-0.1951, -0.9808, -1.0), (-0.1951, -0.9808, 1.0), (-0.3827, -0.9239, -1.0), (-0.3827, -0.9239, 1.0), (-0.5556, -0.8315, -1.0), (-0.5556, -0.8315, 1.0), (-0.7071, -0.7071, -1.0), (-0.7071, -0.7071, 1.0), (-0.8315, -0.5556, -1.0), (-0.8315, -0.5556, 1.0), (-0.9239, -0.3827, -1.0), (-0.9239, -0.3827, 1.0), (-0.9808, -0.1951, -1.0), (-0.9808, -0.1951, 1.0), (-1.0, 9.656e-07, -1.0), (-1.0, 9.656e-07, 1.0), (-0.9808, 0.1951, -1.0), (-0.9808, 0.1951, 1.0), (-0.9239, 0.3827, -1.0), (-0.9239, 0.3827, 1.0), (-0.8315, 0.5556, -1.0), (-0.8315, 0.5556, 1.0), (-0.7071, 0.7071, -1.0), (-0.7071, 0.7071, 1.0), (-0.5556, 0.8315, -1.0), (-0.5556, 0.8315, 1.0), (-0.3827, 0.9239, -1.0), (-0.3827, 0.9239, 1.0), (-0.1951, 0.9808, -1.0), (-0.1951, 0.9808, 1.0), (7.125e-08, 0.4, 1.0), (0.07804, 0.3923, 1.0), (0.1531, 0.3696, 1.0), (0.2222, 0.3326, 1.0), (0.2828, 0.2828, 1.0), (0.3326, 0.2222, 1.0), (0.3696, 0.1531, 1.0), (0.3923, 0.07804, 1.0), (0.4, 2.012e-07, 1.0), (0.3923, -0.07804, 1.0), (0.3696, -0.1531, 1.0), (0.3326, -0.2222, 1.0), (0.2828, -0.2828, 1.0), (0.2222, -0.3326, 1.0), (0.1531, -0.3696, 1.0), (0.07804, -0.3923, 1.0), (-5.909e-08, -0.4, 1.0), (-0.07804, -0.3923, 1.0), (-0.1531, -0.3696, 1.0), (-0.2222, -0.3326, 1.0), (-0.2828, -0.2828, 1.0), (-0.3326, -0.2222, 1.0), (-0.3696, -0.1531, 1.0), (-0.3923, -0.07804, 1.0), (-0.4, 5.572e-07, 1.0), (-0.3923, 0.07804, 1.0), (-0.3696, 0.1531, 1.0), (-0.3326, 0.2222, 1.0), (-0.2828, 0.2828, 1.0), (-0.2222, 0.3326, 1.0), (-0.1531, 0.3696, 1.0), (-0.07804, 0.3923, 1.0), (-1.635e-06, 0.4, 0.6294), (0.07803, 0.3923, 0.6294), (0.1531, 0.3696, 0.6294), (0.2222, 0.3326, 0.6294), (0.2828, 0.2828, 0.6294), (0.3326, 0.2222, 0.6294), (0.3696, 0.1531, 0.6294), (0.3923, 0.07804, 0.6294), (0.4, 2.012e-07, 0.6294), (0.3923, -0.07804, 0.6294), (0.3696, -0.1531, 0.6294), (0.3326, -0.2222, 0.6294), (0.2828, -0.2828, 0.6294), (0.2222, -0.3326, 0.6294), (0.1531, -0.3696, 0.6294), (0.07803, -0.3923, 0.6294), (-1.765e-06, -0.4, 0.6294), (-0.07804, -0.3923, 0.6294), (-0.1531, -0.3696, 0.6294), (-0.2222, -0.3326, 0.6294), (-0.2828, -0.2828, 0.6294), (-0.3326, -0.2222, 0.6294), (-0.3696, -0.1531, 0.6294), (-0.3923, -0.07804, 0.6294), (-0.4, 5.572e-07, 0.6294), (-0.3923, 0.07804, 0.6294), (-0.3696, 0.1531, 0.6294), (-0.3326, 0.2222, 0.6294), (-0.2828, 0.2828, 0.6294), (-0.2222, 0.3326, 0.6294), (-0.1531, 0.3696, 0.6294), (-0.07804, 0.3923, 0.6294), (0.07803, 1.49e-07, 0.6294), (-1.7e-06, 1.788e-07, 0.6294), (-0.07804, 2.682e-07, 0.6294), (-0.1531, 3.278e-07, 0.6294), (-0.2222, 3.874e-07, 0.6294), (-0.2828, 4.172e-07, 0.6294), (-0.3326, 4.917e-07, 0.6294), (-0.3696, 5.215e-07, 0.6294), (0.1531, 1.49e-07, 0.6294), (0.2222, 1.49e-07, 0.6294), (0.2828, 1.788e-07, 0.6294), (0.3326, 1.639e-07, 0.6294), (0.3696, 1.937e-07, 0.6294)], [], [(0, 1, 3, 2), (2, 3, 5, 4), (4, 5, 7, 6), (6, 7, 9, 8), (8, 9, 11, 10), (10, 11, 13, 12), (12, 13, 15, 14), (14, 15, 17, 16), (16, 17, 19, 18), (18, 19, 21, 20), (20, 21, 23, 22), (22, 23, 25, 24), (24, 25, 27, 26), (26, 27, 29, 28), (28, 29, 31, 30), (30, 31, 33, 32), (32, 33, 35, 34), (34, 35, 37, 36), (36, 37, 39, 38), (38, 39, 41, 40), (40, 41, 43, 42), (42, 43, 45, 44), (44, 45, 47, 46), (46, 47, 49, 48), (48, 49, 51, 50), (50, 51, 53, 52), (52, 53, 55, 54), (54, 55, 57, 56), (56, 57, 59, 58), (58, 59, 61, 60), (61, 59, 93, 94), (62, 63, 1, 0), (60, 61, 63, 62), (130, 129, 96, 127), (91, 90, 122, 123), (39, 37, 82, 83), (3, 1, 64, 65), (17, 15, 71, 72), (45, 43, 85, 86), (23, 21, 74, 75), (51, 49, 88, 89), (7, 5, 66, 67), (29, 27, 77, 78), (57, 55, 91, 92), (35, 33, 80, 81), (13, 11, 69, 70), (63, 61, 94, 95), (41, 39, 83, 84), (19, 17, 72, 73), (47, 45, 86, 87), (25, 23, 75, 76), (53, 51, 89, 90), (9, 7, 67, 68), (31, 29, 78, 79), (59, 57, 92, 93), (37, 35, 81, 82), (15, 13, 70, 71), (1, 63, 95, 64), (43, 41, 84, 85), (21, 19, 73, 74), (49, 47, 87, 88), (5, 3, 65, 66), (27, 25, 76, 77), (55, 53, 90, 91), (11, 9, 68, 69), (33, 31, 79, 80), (128, 129, 112, 111), (69, 68, 100, 101), (80, 79, 111, 112), (89, 88, 120, 121), (67, 66, 98, 99), (78, 77, 109, 110), (87, 86, 118, 119), (65, 64, 96, 97), (76, 75, 107, 108), (64, 95, 127, 96), (85, 84, 116, 117), (74, 73, 105, 106), (94, 93, 125, 126), (83, 82, 114, 115), (72, 71, 103, 104), (92, 91, 123, 124), (81, 80, 112, 113), (70, 69, 101, 102), (90, 89, 121, 122), (68, 67, 99, 100), (79, 78, 110, 111), (88, 87, 119, 120), (66, 65, 97, 98), (77, 76, 108, 109), (86, 85, 117, 118), (75, 74, 106, 107), (95, 94, 126, 127), (84, 83, 115, 116), (73, 72, 104, 105), (93, 92, 124, 125), (82, 81, 113, 114), (71, 70, 102, 103), (131, 130, 127, 126), (132, 131, 126, 125), (133, 132, 125, 124), (134, 133, 124, 123), (135, 134, 123, 122), (136, 128, 111, 110), (137, 136, 110, 109), (138, 137, 109, 108), (139, 138, 108, 107), (140, 139, 107, 106), (113, 112, 129, 130), (97, 96, 129, 128), (114, 113, 130, 131), (115, 114, 131, 132), (116, 115, 132, 133), (117, 116, 133, 134), (118, 117, 134, 135), (98, 97, 128, 136), (99, 98, 136, 137), (100, 99, 137, 138), (101, 100, 138, 139), (102, 101, 139, 140), (118, 135, 120, 119), (121, 120, 135, 122), (102, 140, 104, 103), (105, 104, 140, 106)])
_uv = me_gungeometry.uv_layers.new(name='UVMap')
_uv.uv.foreach_set('vector', [0.2501, 0.0002084, 0.25, 0.3189, 0.2188, 0.3189, 0.2189, 0.0001978, 0.2189, 0.0001978, 0.2188, 0.3189, 0.1876, 0.3189, 0.1877, 0.0001871, 0.1877, 0.0001871, 0.1876, 0.3189, 0.1563, 0.3189, 0.1564, 0.0001764, 0.1564, 0.0001764, 0.1563, 0.3189, 0.1251, 0.3189, 0.1252, 0.0001656, 0.1252, 0.0001656, 0.1251, 0.3189, 0.09384, 0.3189, 0.09395, 0.0001548, 0.09395, 0.0001548, 0.09384, 0.3189, 0.0626, 0.3189, 0.06271, 0.000144, 0.06271, 0.000144, 0.0626, 0.3189, 0.03136, 0.3188, 0.03147, 0.0001332, 0.03147, 0.0001332, 0.03136, 0.3188, 0.0001224, 0.3188, 0.0002326, 0.0001224, 0.9999, 0.0004638, 0.9998, 0.3192, 0.9685, 0.3192, 0.9686, 0.000453, 0.9686, 0.000453, 0.9685, 0.3192, 0.9373, 0.3192, 0.9374, 0.0004422, 0.9374, 0.0004422, 0.9373, 0.3192, 0.9061, 0.3191, 0.9062, 0.0004314, 0.9062, 0.0004314, 0.9061, 0.3191, 0.8748, 0.3191, 0.8749, 0.0004206, 0.8749, 0.0004206, 0.8748, 0.3191, 0.8436, 0.3191, 0.8437, 0.0004098, 0.8437, 0.0004098, 0.8436, 0.3191, 0.8123, 0.3191, 0.8124, 0.000399, 0.8124, 0.000399, 0.8123, 0.3191, 0.7811, 0.3191, 0.7812, 0.0003882, 0.7812, 0.0003882, 0.7811, 0.3191, 0.7499, 0.3191, 0.75, 0.0003775, 0.75, 0.0003775, 0.7499, 0.3191, 0.7186, 0.3191, 0.7187, 0.0003668, 0.7187, 0.0003668, 0.7186, 0.3191, 0.6874, 0.3191, 0.6875, 0.0003561, 0.6875, 0.0003561, 0.6874, 0.3191, 0.6561, 0.3191, 0.6562, 0.0003455, 0.6562, 0.0003455, 0.6561, 0.3191, 0.6249, 0.319, 0.625, 0.0003349, 0.625, 0.0003349, 0.6249, 0.319, 0.5937, 0.319, 0.5938, 0.0003243, 0.5938, 0.0003243, 0.5937, 0.319, 0.5624, 0.319, 0.5625, 0.0003137, 0.5625, 0.0003137, 0.5624, 0.319, 0.5312, 0.319, 0.5313, 0.0003031, 0.5313, 0.0003031, 0.5312, 0.319, 0.4999, 0.319, 0.5001, 0.0002925, 0.5001, 0.0002925, 0.4999, 0.319, 0.4687, 0.319, 0.4688, 0.000282, 0.4688, 0.000282, 0.4687, 0.319, 0.4375, 0.319, 0.4376, 0.0002715, 0.4376, 0.0002715, 0.4375, 0.319, 0.4062, 0.319, 0.4063, 0.000261, 0.4063, 0.000261, 0.4062, 0.319, 0.375, 0.319, 0.3751, 0.0002506, 0.3751, 0.0002506, 0.375, 0.319, 0.3437, 0.3189, 0.3439, 0.0002401, 0.3439, 0.0002401, 0.3437, 0.3189, 0.3125, 0.3189, 0.3126, 0.0002295, 0.03553, 0.5791, 0.01817, 0.5531, 0.1025, 0.5081, 0.1094, 0.5184, 0.2814, 0.000219, 0.2813, 0.3189, 0.25, 0.3189, 0.2501, 0.0002084, 0.3126, 0.0002295, 0.3125, 0.3189, 0.2813, 0.3189, 0.2814, 0.000219, 0.5843, 0.3865, 0.5962, 0.3829, 0.6147, 0.4438, 0.6024, 0.4463, 0.327, 0.4695, 0.3202, 0.4488, 0.3888, 0.4344, 0.3909, 0.4419, 0.1431, 0.3194, 0.1743, 0.3194, 0.165, 0.4146, 0.1525, 0.4146, 0.1125, 0.6305, 0.08359, 0.6185, 0.1287, 0.5342, 0.1402, 0.539, 0.2992, 0.5531, 0.2819, 0.5791, 0.208, 0.5184, 0.2149, 0.5081, 0.05762, 0.3548, 0.08359, 0.3375, 0.1287, 0.4218, 0.1183, 0.4287, 0.3173, 0.4624, 0.3173, 0.4936, 0.2221, 0.4843, 0.2221, 0.4718, 0.006217, 0.4317, 0.01817, 0.4029, 0.1025, 0.448, 0.09771, 0.4595, 0.1743, 0.6366, 0.1431, 0.6366, 0.1525, 0.5414, 0.165, 0.5414, 0.2819, 0.3769, 0.2992, 0.4029, 0.2149, 0.448, 0.208, 0.4376, 0.006217, 0.5243, 0.0001225, 0.4936, 0.09527, 0.4843, 0.09771, 0.4965, 0.205, 0.3255, 0.2338, 0.3375, 0.1888, 0.4218, 0.1772, 0.417, 0.2598, 0.6012, 0.2338, 0.6185, 0.1888, 0.5342, 0.1991, 0.5273, 0.05762, 0.6012, 0.03553, 0.5791, 0.1094, 0.5184, 0.1183, 0.5273, 0.1125, 0.3255, 0.1431, 0.3194, 0.1525, 0.4146, 0.1402, 0.417, 0.3112, 0.5243, 0.2992, 0.5531, 0.2149, 0.5081, 0.2197, 0.4965, 0.03553, 0.3769, 0.05762, 0.3548, 0.1183, 0.4287, 0.1094, 0.4376, 0.3112, 0.4317, 0.3173, 0.4624, 0.2221, 0.4718, 0.2197, 0.4595, 0.0001224, 0.4624, 0.006217, 0.4317, 0.09771, 0.4595, 0.09527, 0.4718, 0.205, 0.6305, 0.1743, 0.6366, 0.165, 0.5414, 0.1772, 0.539, 0.2598, 0.3548, 0.2819, 0.3769, 0.208, 0.4376, 0.1991, 0.4287, 0.01817, 0.5531, 0.006217, 0.5243, 0.09771, 0.4965, 0.1025, 0.5081, 0.1743, 0.3194, 0.205, 0.3255, 0.1772, 0.417, 0.165, 0.4146, 0.2819, 0.5791, 0.2598, 0.6012, 0.1991, 0.5273, 0.208, 0.5184, 0.08359, 0.6185, 0.05762, 0.6012, 0.1183, 0.5273, 0.1287, 0.5342, 0.08359, 0.3375, 0.1125, 0.3255, 0.1402, 0.417, 0.1287, 0.4218, 0.3173, 0.4936, 0.3112, 0.5243, 0.2197, 0.4965, 0.2221, 0.4843, 0.01817, 0.4029, 0.03553, 0.3769, 0.1094, 0.4376, 0.1025, 0.448, 0.1431, 0.6366, 0.1125, 0.6305, 0.1402, 0.539, 0.1525, 0.5414, 0.2992, 0.4029, 0.3112, 0.4317, 0.2197, 0.4595, 0.2149, 0.448, 0.0001225, 0.4936, 0.0001224, 0.4624, 0.09527, 0.4718, 0.09527, 0.4843, 0.2338, 0.6185, 0.205, 0.6305, 0.1772, 0.539, 0.1888, 0.5342, 0.2338, 0.3375, 0.2598, 0.3548, 0.1991, 0.4287, 0.1888, 0.4218, 0.6081, 0.3792, 0.5962, 0.3829, 0.5777, 0.3219, 0.5899, 0.3194, 0.5031, 0.5028, 0.4874, 0.516, 0.4504, 0.4612, 0.4565, 0.4565, 0.4546, 0.3236, 0.474, 0.3316, 0.4448, 0.3918, 0.4373, 0.3894, 0.3175, 0.427, 0.3193, 0.4049, 0.3891, 0.4189, 0.3882, 0.4266, 0.4693, 0.526, 0.4495, 0.5323, 0.4358, 0.4665, 0.4434, 0.4645, 0.4912, 0.343, 0.5057, 0.3572, 0.4577, 0.4008, 0.4517, 0.3957, 0.3254, 0.3833, 0.3359, 0.3632, 0.3955, 0.4048, 0.3916, 0.4115, 0.4287, 0.5346, 0.4078, 0.5329, 0.42, 0.4661, 0.4279, 0.467, 0.5169, 0.3737, 0.5247, 0.3916, 0.4662, 0.4138, 0.4626, 0.4069, 0.4078, 0.5329, 0.3875, 0.5272, 0.4125, 0.4637, 0.42, 0.4661, 0.3505, 0.3453, 0.3695, 0.3324, 0.4068, 0.3944, 0.4006, 0.399, 0.5304, 0.4102, 0.5325, 0.4298, 0.4688, 0.4292, 0.4682, 0.4214, 0.3685, 0.5177, 0.3517, 0.5045, 0.3995, 0.4549, 0.4055, 0.46, 0.3903, 0.3237, 0.412, 0.3194, 0.4215, 0.389, 0.4138, 0.3911, 0.5308, 0.4496, 0.5252, 0.4689, 0.4654, 0.4441, 0.4678, 0.4368, 0.3377, 0.4883, 0.327, 0.4695, 0.3909, 0.4419, 0.3945, 0.4488, 0.4337, 0.3194, 0.4546, 0.3236, 0.4373, 0.3894, 0.4294, 0.3884, 0.5159, 0.4869, 0.5031, 0.5028, 0.4565, 0.4565, 0.4616, 0.4508, 0.3202, 0.4488, 0.3175, 0.427, 0.3882, 0.4266, 0.3888, 0.4344, 0.4874, 0.516, 0.4693, 0.526, 0.4434, 0.4645, 0.4504, 0.4612, 0.474, 0.3316, 0.4912, 0.343, 0.4517, 0.3957, 0.4448, 0.3918, 0.3193, 0.4049, 0.3254, 0.3833, 0.3916, 0.4115, 0.3891, 0.4189, 0.4495, 0.5323, 0.4287, 0.5346, 0.4279, 0.467, 0.4358, 0.4665, 0.5057, 0.3572, 0.5169, 0.3737, 0.4626, 0.4069, 0.4577, 0.4008, 0.3359, 0.3632, 0.3505, 0.3453, 0.4006, 0.399, 0.3955, 0.4048, 0.5247, 0.3916, 0.5304, 0.4102, 0.4682, 0.4214, 0.4662, 0.4138, 0.3875, 0.5272, 0.3685, 0.5177, 0.4055, 0.46, 0.4125, 0.4637, 0.3695, 0.3324, 0.3903, 0.3237, 0.4138, 0.3911, 0.4068, 0.3944, 0.5325, 0.4298, 0.5308, 0.4496, 0.4678, 0.4368, 0.4688, 0.4292, 0.3517, 0.5045, 0.3377, 0.4883, 0.3945, 0.4488, 0.3995, 0.4549, 0.412, 0.3194, 0.4337, 0.3194, 0.4294, 0.3884, 0.4215, 0.389, 0.5252, 0.4689, 0.5159, 0.4869, 0.4616, 0.4508, 0.4654, 0.4441, 0.5728, 0.3899, 0.5843, 0.3865, 0.6024, 0.4463, 0.5899, 0.4463, 0.5623, 0.3931, 0.5728, 0.3899, 0.5899, 0.4463, 0.5777, 0.4438, 0.5531, 0.3959, 0.5623, 0.3931, 0.5777, 0.4438, 0.5661, 0.4391, 0.5455, 0.3982, 0.5531, 0.3959, 0.5661, 0.4391, 0.5557, 0.4321, 0.5398, 0.3999, 0.5455, 0.3982, 0.5557, 0.4321, 0.5469, 0.4233, 0.6195, 0.3758, 0.6081, 0.3792, 0.5899, 0.3194, 0.6024, 0.3194, 0.6301, 0.3726, 0.6195, 0.3758, 0.6024, 0.3194, 0.6147, 0.3219, 0.6393, 0.3698, 0.6301, 0.3726, 0.6147, 0.3219, 0.6262, 0.3266, 0.6469, 0.3675, 0.6393, 0.3698, 0.6262, 0.3266, 0.6366, 0.3336, 0.6525, 0.3658, 0.6469, 0.3675, 0.6366, 0.3336, 0.6455, 0.3424, 0.5661, 0.3266, 0.5777, 0.3219, 0.5962, 0.3829, 0.5843, 0.3865, 0.6262, 0.4391, 0.6147, 0.4438, 0.5962, 0.3829, 0.6081, 0.3792, 0.5557, 0.3336, 0.5661, 0.3266, 0.5843, 0.3865, 0.5728, 0.3899, 0.5469, 0.3424, 0.5557, 0.3336, 0.5728, 0.3899, 0.5623, 0.3931, 0.54, 0.3528, 0.5469, 0.3424, 0.5623, 0.3931, 0.5531, 0.3959, 0.5352, 0.3643, 0.54, 0.3528, 0.5531, 0.3959, 0.5455, 0.3982, 0.5328, 0.3766, 0.5352, 0.3643, 0.5455, 0.3982, 0.5398, 0.3999, 0.6366, 0.4321, 0.6262, 0.4391, 0.6081, 0.3792, 0.6195, 0.3758, 0.6455, 0.4233, 0.6366, 0.4321, 0.6195, 0.3758, 0.6301, 0.3726, 0.6524, 0.4129, 0.6455, 0.4233, 0.6301, 0.3726, 0.6393, 0.3698, 0.6572, 0.4014, 0.6524, 0.4129, 0.6393, 0.3698, 0.6469, 0.3675, 0.6596, 0.3891, 0.6572, 0.4014, 0.6469, 0.3675, 0.6525, 0.3658, 0.5328, 0.3766, 0.5398, 0.3999, 0.5352, 0.4014, 0.5328, 0.3891, 0.54, 0.4129, 0.5352, 0.4014, 0.5398, 0.3999, 0.5469, 0.4233, 0.6596, 0.3891, 0.6525, 0.3658, 0.6572, 0.3643, 0.6596, 0.3766, 0.6524, 0.3528, 0.6572, 0.3643, 0.6525, 0.3658, 0.6455, 0.3424])
me_gungeometry.materials.append(None)
me_gungeometry.use_remesh_preserve_volume = False
me_gungeometry.use_remesh_preserve_attributes = False
me_gungeometry.use_mirror_vertex_groups = False
me_gungeometry.update()
me_basegeometry = bpy.data.meshes.new('BaseGeometry')
me_basegeometry.from_pydata([(0.0, 1.0, 0.0), (-0.1951, 0.9808, 0.0), (-0.3827, 0.9239, 0.0), (-0.5556, 0.8315, 0.0), (-0.7071, 0.7071, 0.0), (-0.8315, 0.5556, 0.0), (-0.9239, 0.3827, 0.0), (-0.9808, 0.1951, 0.0), (-1.0, 7.55e-08, 0.0), (-0.9808, -0.1951, 0.0), (-0.9239, -0.3827, 0.0), (-0.8315, -0.5556, 0.0), (-0.7071, -0.7071, 0.0), (-0.5556, -0.8315, 0.0), (-0.3827, -0.9239, 0.0), (-0.1951, -0.9808, 0.0), (3.258e-07, -1.0, 0.0), (0.1951, -0.9808, 0.0), (0.3827, -0.9239, 0.0), (0.5556, -0.8315, 0.0), (0.7071, -0.7071, 0.0), (0.8315, -0.5556, 0.0), (0.9239, -0.3827, 0.0), (0.9808, -0.1951, 0.0), (1.0, 9.656e-07, 0.0), (0.9808, 0.1951, 0.0), (0.9239, 0.3827, 0.0), (0.8315, 0.5556, 0.0), (0.7071, 0.7071, 0.0), (0.5556, 0.8315, 0.0), (0.3827, 0.9239, 0.0), (0.1951, 0.9808, 0.0), (1.124e-07, 0.9505, 0.6284), (-0.1854, 0.9323, 0.6284), (-0.3638, 0.8782, 0.6284), (-0.5281, 0.7904, 0.6284), (-0.6721, 0.6721, 0.6284), (-0.7904, 0.5281, 0.6284), (-0.8782, 0.3638, 0.6284), (-0.9323, 0.1854, 0.6284), (-0.9505, -1.961e-07, 0.6284), (-0.9323, -0.1854, 0.6284), (-0.8782, -0.3638, 0.6284), (-0.7904, -0.5281, 0.6284), (-0.6721, -0.6721, 0.6284), (-0.5281, -0.7904, 0.6284), (-0.3638, -0.8782, 0.6284), (-0.1854, -0.9323, 0.6284), (4.222e-07, -0.9506, 0.6284), (0.1854, -0.9323, 0.6284), (0.3638, -0.8782, 0.6284), (0.5281, -0.7904, 0.6284), (0.6721, -0.6721, 0.6284), (0.7904, -0.5281, 0.6284), (0.8782, -0.3638, 0.6284), (0.9323, -0.1854, 0.6284), (0.9506, 6.5e-07, 0.6284), (0.9323, 0.1854, 0.6284), (0.8782, 0.3638, 0.6284), (0.7904, 0.5281, 0.6284), (0.6721, 0.6721, 0.6284), (0.5281, 0.7904, 0.6284), (0.3638, 0.8782, 0.6284), (0.1854, 0.9323, 0.6284), (-1.424e-08, 0.7156, -0.001221), (-0.1396, 0.7018, -0.001221), (-0.2738, 0.6611, -0.001221), (-0.3975, 0.595, -0.001221), (-0.506, 0.506, -0.001221), (-0.595, 0.3975, -0.001221), (-0.6611, 0.2738, -0.001221), (-0.7018, 0.1396, -0.001221), (-0.7156, 9.773e-08, -0.001221), (-0.7018, -0.1396, -0.001221), (-0.6611, -0.2738, -0.001221), (-0.595, -0.3975, -0.001221), (-0.506, -0.506, -0.001221), (-0.3975, -0.595, -0.001221), (-0.2738, -0.6611, -0.001221), (-0.1396, -0.7018, -0.001221), (2.189e-07, -0.7156, -0.001221), (0.1396, -0.7018, -0.001221), (0.2738, -0.6611, -0.001221), (0.3975, -0.595, -0.001221), (0.506, -0.506, -0.001221), (0.595, -0.3975, -0.001221), (0.6611, -0.2738, -0.001221), (0.7018, -0.1396, -0.001221), (0.7156, 7.347e-07, -0.001221), (0.7018, 0.1396, -0.001221), (0.6611, 0.2738, -0.001221), (0.595, 0.3975, -0.001221), (0.506, 0.506, -0.001221), (0.3975, 0.595, -0.001221), (0.2738, 0.6611, -0.001221), (0.1396, 0.7018, -0.001221), (6.68e-08, 0.6802, 0.6295), (-0.1327, 0.6671, 0.6295), (-0.2603, 0.6284, 0.6295), (-0.3779, 0.5656, 0.6295), (-0.481, 0.481, 0.6295), (-0.5656, 0.3779, 0.6295), (-0.6284, 0.2603, 0.6295), (-0.6671, 0.1327, 0.6295), (-0.6802, -9.793e-08, 0.6295), (-0.6671, -0.1327, 0.6295), (-0.6284, -0.2603, 0.6295), (-0.5656, -0.3779, 0.6295), (-0.481, -0.481, 0.6295), (-0.3779, -0.5656, 0.6295), (-0.2603, -0.6284, 0.6295), (-0.1327, -0.6671, 0.6295), (2.884e-07, -0.6802, 0.6295), (0.1327, -0.6671, 0.6295), (0.2603, -0.6284, 0.6295), (0.3779, -0.5656, 0.6295), (0.481, -0.481, 0.6295), (0.5656, -0.3779, 0.6295), (0.6284, -0.2603, 0.6295), (0.6671, -0.1327, 0.6295), (0.6802, 5.075e-07, 0.6295), (0.6671, 0.1327, 0.6295), (0.6284, 0.2603, 0.6295), (0.5656, 0.3779, 0.6295), (0.481, 0.481, 0.6295), (0.3779, 0.5656, 0.6295), (0.2603, 0.6284, 0.6295), (0.1327, 0.6671, 0.6295), (-2.621e-08, 0.398, 0.0009625), (-0.07765, 0.3904, 0.0009625), (-0.1523, 0.3677, 0.0009625), (-0.2211, 0.331, 0.0009625), (-0.2815, 0.2815, 0.0009625), (-0.331, 0.2211, 0.0009625), (-0.3677, 0.1523, 0.0009625), (-0.3904, 0.07765, 0.0009625), (-0.398, 1.263e-07, 0.0009625), (-0.3904, -0.07765, 0.0009625), (-0.3677, -0.1523, 0.0009625), (-0.331, -0.2211, 0.0009625), (-0.2815, -0.2815, 0.0009625), (-0.2211, -0.331, 0.0009625), (-0.1523, -0.3677, 0.0009625), (-0.07765, -0.3904, 0.0009625), (1.035e-07, -0.398, 0.0009625), (0.07765, -0.3904, 0.0009625), (0.1523, -0.3677, 0.0009625), (0.2211, -0.331, 0.0009625), (0.2815, -0.2815, 0.0009625), (0.331, -0.2211, 0.0009625), (0.3677, -0.1523, 0.0009625), (0.3904, -0.07765, 0.0009625), (0.398, 4.806e-07, 0.0009625), (0.3904, 0.07765, 0.0009625), (0.3677, 0.1523, 0.0009625), (0.331, 0.2211, 0.0009625), (0.2815, 0.2815, 0.0009625), (0.2211, 0.331, 0.0009625), (0.1523, 0.3677, 0.0009625), (0.07765, 0.3904, 0.0009625), (1.958e-08, 0.3784, 0.6275), (-0.07381, 0.3711, 0.6275), (-0.1448, 0.3496, 0.6275), (-0.2102, 0.3146, 0.6275), (-0.2675, 0.2675, 0.6275), (-0.3146, 0.2102, 0.6275), (-0.3496, 0.1448, 0.6275), (-0.3711, 0.07381, 0.6275), (-0.3784, 1.521e-08, 0.6275), (-0.3711, -0.07381, 0.6275), (-0.3496, -0.1448, 0.6275), (-0.3146, -0.2102, 0.6275), (-0.2675, -0.2675, 0.6275), (-0.2102, -0.3146, 0.6275), (-0.1448, -0.3496, 0.6275), (-0.07381, -0.3711, 0.6275), (1.429e-07, -0.3784, 0.6275), (0.07381, -0.3711, 0.6275), (0.1448, -0.3496, 0.6275), (0.2102, -0.3146, 0.6275), (0.2675, -0.2675, 0.6275), (0.3146, -0.2102, 0.6275), (0.3496, -0.1448, 0.6275), (0.3711, -0.07381, 0.6275), (0.3784, 3.52e-07, 0.6275), (0.3711, 0.07381, 0.6275), (0.3496, 0.1448, 0.6275), (0.3146, 0.2102, 0.6275), (0.2675, 0.2675, 0.6275), (0.2102, 0.3146, 0.6275), (0.1448, 0.3496, 0.6275), (0.07381, 0.3711, 0.6275), (0.9808, -0.1951, 0.5797), (1.0, 7.059e-07, 0.5797), (-0.1951, 0.9808, 0.5797), (-0.3827, 0.9239, 0.5797), (-0.7071, -0.7071, 0.5797), (-0.5556, -0.8315, 0.5797), (0.8315, -0.5556, 0.5797), (0.9239, -0.3827, 0.5797), (-0.9239, -0.3827, 0.5797), (-0.8315, -0.5556, 0.5797), (0.3827, 0.9239, 0.5797), (0.1951, 0.9808, 0.5797), (0.5556, -0.8315, 0.5797), (0.7071, -0.7071, 0.5797), (-1.0, -1.842e-07, 0.5797), (-0.9808, -0.1951, 0.5797), (0.7071, 0.7071, 0.5797), (0.5556, 0.8315, 0.5797), (0.1951, -0.9808, 0.5797), (0.3827, -0.9239, 0.5797), (-0.9239, 0.3827, 0.5797), (-0.9808, 0.1951, 0.5797), (0.9239, 0.3827, 0.5797), (0.8315, 0.5556, 0.5797), (-0.7071, 0.7071, 0.5797), (-0.8315, 0.5556, 0.5797), (-0.1951, -0.9808, 0.5797), (4.341e-07, -1.0, 0.5797), (0.9808, 0.1951, 0.5797), (-0.5556, 0.8315, 0.5797), (-0.3827, -0.9239, 0.5797), (1.082e-07, 1.0, 0.5797), (-0.0003973, 0.6802, 0.9109), (-0.1331, 0.6671, 0.9109), (-0.2607, 0.6284, 0.9109), (-0.3783, 0.5656, 0.9109), (-0.4814, 0.481, 0.9109), (-0.5659, 0.3779, 0.9109), (-0.6288, 0.2603, 0.9109), (-0.6675, 0.1327, 0.9109), (-0.6806, -1.212e-07, 0.9109), (-0.6675, -0.1327, 0.9109), (-0.6288, -0.2603, 0.9109), (-0.5659, -0.3779, 0.9109), (-0.4814, -0.481, 0.9109), (-0.3783, -0.5656, 0.9109), (-0.2607, -0.6284, 0.9109), (-0.1331, -0.6671, 0.9109), (-0.000397, -0.6802, 0.9109), (0.1323, -0.6671, 0.9109), (0.2599, -0.6284, 0.9109), (0.3775, -0.5656, 0.9109), (0.4806, -0.481, 0.9109), (0.5652, -0.3779, 0.9109), (0.628, -0.2603, 0.9109), (0.6667, -0.1327, 0.9109), (0.6798, 4.842e-07, 0.9109), (0.6667, 0.1327, 0.9109), (0.628, 0.2603, 0.9109), (0.5652, 0.3779, 0.9109), (0.4806, 0.481, 0.9109), (0.3775, 0.5656, 0.9109), (0.2599, 0.6284, 0.9109), (0.1323, 0.6671, 0.9109), (-0.0003973, 0.3784, 0.9088), (-0.07421, 0.3711, 0.9088), (-0.1452, 0.3496, 0.9088), (-0.2106, 0.3146, 0.9088), (-0.2679, 0.2675, 0.9088), (-0.315, 0.2102, 0.9088), (-0.35, 0.1448, 0.9088), (-0.3715, 0.07381, 0.9088), (-0.3788, -8.038e-09, 0.9088), (-0.3715, -0.07381, 0.9088), (-0.35, -0.1448, 0.9088), (-0.315, -0.2102, 0.9088), (-0.2679, -0.2675, 0.9088), (-0.2106, -0.3146, 0.9088), (-0.1452, -0.3496, 0.9088), (-0.07421, -0.3711, 0.9088), (-0.0003972, -0.3784, 0.9088), (0.07342, -0.3711, 0.9088), (0.1444, -0.3496, 0.9088), (0.2098, -0.3146, 0.9088), (0.2671, -0.2675, 0.9088), (0.3142, -0.2102, 0.9088), (0.3492, -0.1448, 0.9088), (0.3707, -0.07381, 0.9088), (0.378, 3.287e-07, 0.9088), (0.3707, 0.07381, 0.9088), (0.3492, 0.1448, 0.9088), (0.3142, 0.2102, 0.9088), (0.2671, 0.2675, 0.9088), (0.2098, 0.3146, 0.9088), (0.1444, 0.3496, 0.9088), (0.07342, 0.3711, 0.9088)], [], [(192, 193, 56, 55), (194, 195, 34, 33), (196, 197, 45, 44), (198, 199, 54, 53), (200, 201, 43, 42), (202, 203, 63, 62), (204, 205, 52, 51), (206, 207, 41, 40), (208, 209, 61, 60), (210, 211, 50, 49), (212, 213, 39, 38), (214, 215, 59, 58), (216, 217, 37, 36), (218, 219, 48, 47), (193, 220, 57, 56), (195, 221, 35, 34), (197, 222, 46, 45), (199, 192, 55, 54), (223, 194, 33, 32), (201, 196, 44, 43), (203, 223, 32, 63), (205, 198, 53, 52), (207, 200, 42, 41), (209, 202, 62, 61), (211, 204, 51, 50), (213, 206, 40, 39), (215, 208, 60, 59), (219, 210, 49, 48), (217, 212, 38, 37), (220, 214, 58, 57), (221, 216, 36, 35), (222, 218, 47, 46), (177, 273, 274, 178), (111, 239, 238, 110), (73, 137, 138, 74), (95, 159, 128, 64), (80, 144, 145, 81), (162, 258, 259, 163), (184, 280, 281, 185), (65, 129, 130, 66), (87, 151, 152, 88), (118, 246, 245, 117), (169, 265, 266, 170), (72, 136, 137, 73), (94, 158, 159, 95), (79, 143, 144, 80), (103, 231, 230, 102), (191, 287, 256, 160), (64, 128, 129, 65), (86, 150, 151, 87), (125, 253, 252, 124), (176, 272, 273, 177), (71, 135, 136, 72), (93, 157, 158, 94), (161, 257, 258, 162), (78, 142, 143, 79), (110, 238, 237, 109), (85, 149, 150, 86), (183, 279, 280, 184), (168, 264, 265, 169), (70, 134, 135, 71), (92, 156, 157, 93), (117, 245, 244, 116), (77, 141, 142, 78), (36, 100, 99, 35), (51, 115, 114, 50), (13, 77, 78, 14), (28, 92, 93, 29), (44, 108, 107, 43), (6, 70, 71, 7), (59, 123, 122, 58), (21, 85, 86, 22), (37, 101, 100, 36), (14, 78, 79, 15), (52, 116, 115, 51), (29, 93, 94, 30), (7, 71, 72, 8), (45, 109, 108, 44), (60, 124, 123, 59), (22, 86, 87, 23), (0, 64, 65, 1), (38, 102, 101, 37), (53, 117, 116, 52), (15, 79, 80, 16), (30, 94, 95, 31), (8, 72, 73, 9), (46, 110, 109, 45), (61, 125, 124, 60), (23, 87, 88, 24), (1, 65, 66, 2), (39, 103, 102, 38), (54, 118, 117, 53), (16, 80, 81, 17), (31, 95, 64, 0), (9, 73, 74, 10), (47, 111, 110, 46), (62, 126, 125, 61), (24, 88, 89, 25), (2, 66, 67, 3), (40, 104, 103, 39), (55, 119, 118, 54), (17, 81, 82, 18), (33, 97, 96, 32), (10, 74, 75, 11), (48, 112, 111, 47), (63, 127, 126, 62), (25, 89, 90, 26), (3, 67, 68, 4), (41, 105, 104, 40), (56, 120, 119, 55), (18, 82, 83, 19), (34, 98, 97, 33), (11, 75, 76, 12), (49, 113, 112, 48), (32, 96, 127, 63), (26, 90, 91, 27), (4, 68, 69, 5), (42, 106, 105, 41), (57, 121, 120, 56), (19, 83, 84, 20), (35, 99, 98, 34), (12, 76, 77, 13), (50, 114, 113, 49), (27, 91, 92, 28), (5, 69, 70, 6), (43, 107, 106, 42), (58, 122, 121, 57), (20, 84, 85, 21), (151, 183, 184, 152), (129, 161, 162, 130), (140, 172, 173, 141), (149, 181, 182, 150), (138, 170, 171, 139), (158, 190, 191, 159), (147, 179, 180, 148), (136, 168, 169, 137), (156, 188, 189, 157), (145, 177, 178, 146), (134, 166, 167, 135), (154, 186, 187, 155), (132, 164, 165, 133), (143, 175, 176, 144), (152, 184, 185, 153), (130, 162, 163, 131), (141, 173, 174, 142), (150, 182, 183, 151), (128, 160, 161, 129), (139, 171, 172, 140), (159, 191, 160, 128), (148, 180, 181, 149), (137, 169, 170, 138), (157, 189, 190, 158), (146, 178, 179, 147), (135, 167, 168, 136), (155, 187, 188, 156), (144, 176, 177, 145), (133, 165, 166, 134), (153, 185, 186, 154), (131, 163, 164, 132), (142, 174, 175, 143), (88, 152, 153, 89), (102, 230, 229, 101), (66, 130, 131, 67), (190, 286, 287, 191), (81, 145, 146, 82), (175, 271, 272, 176), (74, 138, 139, 75), (124, 252, 251, 123), (109, 237, 236, 108), (89, 153, 154, 90), (67, 131, 132, 68), (160, 256, 257, 161), (182, 278, 279, 183), (82, 146, 147, 83), (167, 263, 264, 168), (75, 139, 140, 76), (116, 244, 243, 115), (101, 229, 228, 100), (90, 154, 155, 91), (68, 132, 133, 69), (189, 285, 286, 190), (174, 270, 271, 175), (83, 147, 148, 84), (123, 251, 250, 122), (108, 236, 235, 107), (76, 140, 141, 77), (91, 155, 156, 92), (69, 133, 134, 70), (181, 277, 278, 182), (115, 243, 242, 114), (84, 148, 149, 85), (166, 262, 263, 167), (23, 24, 193, 192), (1, 2, 195, 194), (12, 13, 197, 196), (21, 22, 199, 198), (10, 11, 201, 200), (30, 31, 203, 202), (19, 20, 205, 204), (8, 9, 207, 206), (28, 29, 209, 208), (17, 18, 211, 210), (6, 7, 213, 212), (26, 27, 215, 214), (4, 5, 217, 216), (15, 16, 219, 218), (24, 25, 220, 193), (2, 3, 221, 195), (13, 14, 222, 197), (22, 23, 192, 199), (0, 1, 194, 223), (11, 12, 196, 201), (31, 0, 223, 203), (20, 21, 198, 205), (9, 10, 200, 207), (29, 30, 202, 209), (18, 19, 204, 211), (7, 8, 206, 213), (27, 28, 208, 215), (16, 17, 210, 219), (5, 6, 212, 217), (25, 26, 214, 220), (3, 4, 216, 221), (14, 15, 218, 222), (254, 286, 285, 253), (239, 271, 270, 238), (246, 278, 277, 245), (231, 263, 262, 230), (253, 285, 284, 252), (238, 270, 269, 237), (245, 277, 276, 244), (230, 262, 261, 229), (252, 284, 283, 251), (237, 269, 268, 236), (244, 276, 275, 243), (229, 261, 260, 228), (251, 283, 282, 250), (236, 268, 267, 235), (243, 275, 274, 242), (232, 264, 263, 231), (247, 279, 278, 246), (225, 257, 256, 224), (240, 272, 271, 239), (255, 287, 286, 254), (233, 265, 264, 232), (248, 280, 279, 247), (226, 258, 257, 225), (241, 273, 272, 240), (224, 256, 287, 255), (234, 266, 265, 233), (249, 281, 280, 248), (227, 259, 258, 226), (242, 274, 273, 241), (235, 267, 266, 234), (250, 282, 281, 249), (228, 260, 259, 227), (126, 254, 253, 125), (104, 232, 231, 103), (170, 266, 267, 171), (119, 247, 246, 118), (185, 281, 282, 186), (97, 225, 224, 96), (163, 259, 260, 164), (112, 240, 239, 111), (127, 255, 254, 126), (178, 274, 275, 179), (105, 233, 232, 104), (120, 248, 247, 119), (171, 267, 268, 172), (186, 282, 283, 187), (98, 226, 225, 97), (113, 241, 240, 112), (164, 260, 261, 165), (179, 275, 276, 180), (96, 224, 255, 127), (106, 234, 233, 105), (121, 249, 248, 120), (172, 268, 269, 173), (187, 283, 284, 188), (99, 227, 226, 98), (114, 242, 241, 113), (165, 261, 262, 166), (180, 276, 277, 181), (107, 235, 234, 106), (173, 269, 270, 174), (122, 250, 249, 121), (188, 284, 285, 189), (100, 228, 227, 99)])
_uv = me_basegeometry.uv_layers.new(name='UVMap')
_uv.uv.foreach_set('vector', [0.9628, 0.3729, 0.989, 0.3958, 0.9802, 0.4045, 0.9554, 0.3826, 0.226, 0.5944, 0.194, 0.5943, 0.1946, 0.5827, 0.2257, 0.5831, 0.6264, 0.3307, 0.6558, 0.3222, 0.6585, 0.3329, 0.6299, 0.3411, 0.9044, 0.3396, 0.9344, 0.3544, 0.9284, 0.3648, 0.8997, 0.3505, 0.5707, 0.3554, 0.5979, 0.3418, 0.6023, 0.3517, 0.5761, 0.3648, 0.3178, 0.5811, 0.288, 0.5877, 0.2861, 0.5769, 0.3151, 0.5706, 0.8423, 0.3198, 0.8736, 0.3282, 0.87, 0.3393, 0.8397, 0.3311, 0.5221, 0.3913, 0.5453, 0.3719, 0.5517, 0.3805, 0.5296, 0.399, 0.3744, 0.5614, 0.3467, 0.5723, 0.3432, 0.5622, 0.3701, 0.5517, 0.7791, 0.311, 0.8107, 0.3141, 0.8091, 0.3255, 0.7785, 0.3223, 0.06323, 0.565, 0.0316, 0.5484, 0.03839, 0.5375, 0.06842, 0.5536, 0.4256, 0.5329, 0.4008, 0.5483, 0.3957, 0.5391, 0.4197, 0.5244, 0.1287, 0.5861, 0.0958, 0.5774, 0.0996, 0.5657, 0.1313, 0.5743, 0.7166, 0.312, 0.7477, 0.3104, 0.7479, 0.3216, 0.7176, 0.3231, 0.4687, 0.4949, 0.4483, 0.5152, 0.4416, 0.5075, 0.461, 0.4882, 0.194, 0.5943, 0.1615, 0.5916, 0.163, 0.5799, 0.1946, 0.5827, 0.6558, 0.3222, 0.686, 0.3159, 0.6878, 0.3269, 0.6585, 0.3329, 0.9344, 0.3544, 0.9628, 0.3729, 0.9554, 0.3826, 0.9284, 0.3648, 0.2574, 0.5922, 0.226, 0.5944, 0.2257, 0.5831, 0.2562, 0.5811, 0.5979, 0.3418, 0.6264, 0.3307, 0.6299, 0.3411, 0.6023, 0.3517, 0.288, 0.5877, 0.2574, 0.5922, 0.2562, 0.5811, 0.2861, 0.5769, 0.8736, 0.3282, 0.9044, 0.3396, 0.8997, 0.3505, 0.87, 0.3393, 0.5453, 0.3719, 0.5707, 0.3554, 0.5761, 0.3648, 0.5517, 0.3805, 0.3467, 0.5723, 0.3178, 0.5811, 0.3151, 0.5706, 0.3432, 0.5622, 0.8107, 0.3141, 0.8423, 0.3198, 0.8397, 0.3311, 0.8091, 0.3255, 0.0316, 0.5484, 0.001871, 0.527, 0.01023, 0.517, 0.03839, 0.5375, 0.4008, 0.5483, 0.3744, 0.5614, 0.3701, 0.5517, 0.3957, 0.5391, 0.7477, 0.3104, 0.7791, 0.311, 0.7785, 0.3223, 0.7479, 0.3216, 0.0958, 0.5774, 0.06323, 0.565, 0.06842, 0.5536, 0.0996, 0.5657, 0.4483, 0.5152, 0.4256, 0.5329, 0.4197, 0.5244, 0.4416, 0.5075, 0.1615, 0.5916, 0.1287, 0.5861, 0.1313, 0.5743, 0.163, 0.5799, 0.686, 0.3159, 0.7166, 0.312, 0.7176, 0.3231, 0.6878, 0.3269, 0.7628, 0.5625, 0.7674, 0.4932, 0.7862, 0.4949, 0.7798, 0.5634, 0.7226, 0.3727, 0.7257, 0.4248, 0.7032, 0.4267, 0.6964, 0.3755, 0.5834, 0.7427, 0.6152, 0.6879, 0.6311, 0.6934, 0.6054, 0.7537, 0.2622, 0.1235, 0.262, 0.1932, 0.2429, 0.193, 0.2395, 0.1237, 0.7418, 0.7799, 0.741, 0.7104, 0.7601, 0.7107, 0.7644, 0.7794, 0.2093, 0.3411, 0.2061, 0.4101, 0.1874, 0.4083, 0.1925, 0.3406, 0.3701, 0.3382, 0.377, 0.3881, 0.364, 0.3929, 0.3559, 0.3385, 0.217, 0.1251, 0.2239, 0.1934, 0.2051, 0.1945, 0.1948, 0.1278, 0.8914, 0.7486, 0.8655, 0.6983, 0.8801, 0.6939, 0.91, 0.7374, 0.9036, 0.4091, 0.8804, 0.4542, 0.86, 0.4453, 0.8799, 0.3975, 0.6333, 0.561, 0.6263, 0.5063, 0.6413, 0.5022, 0.6479, 0.5608, 0.5619, 0.7284, 0.6006, 0.6818, 0.6152, 0.6879, 0.5834, 0.7427, 0.2851, 0.1246, 0.2811, 0.1942, 0.262, 0.1932, 0.2622, 0.1235, 0.719, 0.7792, 0.7219, 0.7094, 0.741, 0.7104, 0.7418, 0.7799, 0.06601, 0.4928, 0.09055, 0.4454, 0.1116, 0.4557, 0.0903, 0.5051, 0.2604, 0.3414, 0.2629, 0.4104, 0.244, 0.4111, 0.2433, 0.3415, 0.2395, 0.1237, 0.2429, 0.193, 0.2239, 0.1934, 0.217, 0.1251, 0.8717, 0.7576, 0.8497, 0.7021, 0.8655, 0.6983, 0.8914, 0.7486, 0.3276, 0.5172, 0.314, 0.4692, 0.3347, 0.4633, 0.3514, 0.509, 0.7458, 0.5617, 0.7485, 0.4922, 0.7674, 0.4932, 0.7628, 0.5625, 0.09163, 0.1608, 0.1194, 0.2098, 0.105, 0.2148, 0.07364, 0.1726, 0.3081, 0.1271, 0.2999, 0.1959, 0.2811, 0.1942, 0.2851, 0.1246, 0.2263, 0.3414, 0.225, 0.411, 0.2061, 0.4101, 0.2093, 0.3411, 0.6961, 0.7772, 0.7029, 0.7077, 0.7219, 0.7094, 0.719, 0.7792, 0.6964, 0.3755, 0.7032, 0.4267, 0.6811, 0.4301, 0.6707, 0.3802, 0.8512, 0.7647, 0.833, 0.7051, 0.8497, 0.7021, 0.8717, 0.7576, 0.8593, 0.5698, 0.8706, 0.5143, 0.8838, 0.5199, 0.874, 0.571, 0.6194, 0.561, 0.6127, 0.5111, 0.6263, 0.5063, 0.6333, 0.561, 0.1109, 0.1511, 0.135, 0.2055, 0.1194, 0.2098, 0.09163, 0.1608, 0.3311, 0.1311, 0.3184, 0.1984, 0.2999, 0.1959, 0.3081, 0.1271, 0.8799, 0.3975, 0.86, 0.4453, 0.8387, 0.4379, 0.8548, 0.3881, 0.6732, 0.7738, 0.6841, 0.7053, 0.7029, 0.7077, 0.6961, 0.7772, 0.1313, 0.5743, 0.1427, 0.5229, 0.1698, 0.5282, 0.163, 0.5799, 0.8397, 0.3311, 0.8289, 0.3809, 0.8025, 0.3758, 0.8091, 0.3255, 0.666, 0.8163, 0.6732, 0.7738, 0.6961, 0.7772, 0.6917, 0.8196, 0.3397, 0.0883, 0.3311, 0.1311, 0.3081, 0.1271, 0.3136, 0.08435, 0.6299, 0.3411, 0.6458, 0.3867, 0.6218, 0.395, 0.6023, 0.3517, 0.09409, 0.115, 0.1109, 0.1511, 0.09163, 0.1608, 0.07102, 0.126, 0.3957, 0.5391, 0.3738, 0.4992, 0.3948, 0.4878, 0.4197, 0.5244, 0.8637, 0.8027, 0.8512, 0.7647, 0.8717, 0.7576, 0.8871, 0.7944, 0.0996, 0.5657, 0.1161, 0.5152, 0.1427, 0.5229, 0.1313, 0.5743, 0.6917, 0.8196, 0.6961, 0.7772, 0.719, 0.7792, 0.7172, 0.8214, 0.87, 0.3393, 0.8548, 0.3881, 0.8289, 0.3809, 0.8397, 0.3311, 0.3136, 0.08435, 0.3081, 0.1271, 0.2851, 0.1246, 0.2879, 0.08205, 0.07102, 0.126, 0.09163, 0.1608, 0.07364, 0.1726, 0.0471, 0.1399, 0.6585, 0.3329, 0.6707, 0.3802, 0.6458, 0.3867, 0.6299, 0.3411, 0.3701, 0.5517, 0.3514, 0.509, 0.3738, 0.4992, 0.3957, 0.5391, 0.8871, 0.7944, 0.8717, 0.7576, 0.8914, 0.7486, 0.9107, 0.7843, 0.2372, 0.08196, 0.2395, 0.1237, 0.217, 0.1251, 0.2124, 0.08403, 0.06842, 0.5536, 0.0903, 0.5051, 0.1161, 0.5152, 0.0996, 0.5657, 0.8997, 0.3505, 0.8799, 0.3975, 0.8548, 0.3881, 0.87, 0.3393, 0.7172, 0.8214, 0.719, 0.7792, 0.7418, 0.7799, 0.7424, 0.8218, 0.2879, 0.08205, 0.2851, 0.1246, 0.2622, 0.1235, 0.2624, 0.08128, 0.5317, 0.7699, 0.5619, 0.7284, 0.5834, 0.7427, 0.5604, 0.7843, 0.6878, 0.3269, 0.6964, 0.3755, 0.6707, 0.3802, 0.6585, 0.3329, 0.3432, 0.5622, 0.3276, 0.5172, 0.3514, 0.509, 0.3701, 0.5517, 0.9107, 0.7843, 0.8914, 0.7486, 0.91, 0.7374, 0.9353, 0.7713, 0.2124, 0.08403, 0.217, 0.1251, 0.1948, 0.1278, 0.188, 0.08744, 0.03839, 0.5375, 0.06601, 0.4928, 0.0903, 0.5051, 0.06842, 0.5536, 0.9284, 0.3648, 0.9036, 0.4091, 0.8799, 0.3975, 0.8997, 0.3505, 0.7424, 0.8218, 0.7418, 0.7799, 0.7644, 0.7794, 0.7673, 0.8207, 0.2624, 0.08128, 0.2622, 0.1235, 0.2395, 0.1237, 0.2372, 0.08196, 0.5604, 0.7843, 0.5834, 0.7427, 0.6054, 0.7537, 0.5876, 0.7956, 0.7176, 0.3231, 0.7226, 0.3727, 0.6964, 0.3755, 0.6878, 0.3269, 0.3151, 0.5706, 0.3029, 0.5237, 0.3276, 0.5172, 0.3432, 0.5622, 0.4497, 0.1253, 0.4212, 0.168, 0.3991, 0.1545, 0.4205, 0.1121, 0.188, 0.08744, 0.1948, 0.1278, 0.173, 0.1316, 0.1639, 0.0922, 0.01023, 0.517, 0.04413, 0.4788, 0.06601, 0.4928, 0.03839, 0.5375, 0.9554, 0.3826, 0.9256, 0.4226, 0.9036, 0.4091, 0.9284, 0.3648, 0.7673, 0.8207, 0.7644, 0.7794, 0.7867, 0.7776, 0.7919, 0.8182, 0.2257, 0.5831, 0.2242, 0.5323, 0.251, 0.5313, 0.2562, 0.5811, 0.5876, 0.7956, 0.6054, 0.7537, 0.6278, 0.7623, 0.614, 0.8045, 0.7479, 0.3216, 0.7491, 0.3718, 0.7226, 0.3727, 0.7176, 0.3231, 0.2861, 0.5769, 0.2773, 0.5284, 0.3029, 0.5237, 0.3151, 0.5706, 0.4205, 0.1121, 0.3991, 0.1545, 0.3767, 0.1444, 0.3928, 0.1019, 0.1639, 0.0922, 0.173, 0.1316, 0.1518, 0.1367, 0.1403, 0.09831, 0.5517, 0.3805, 0.578, 0.4167, 0.5592, 0.4294, 0.5296, 0.399, 0.9802, 0.4045, 0.9449, 0.4373, 0.9256, 0.4226, 0.9554, 0.3826, 0.7919, 0.8182, 0.7867, 0.7776, 0.8086, 0.7746, 0.8162, 0.8145, 0.1946, 0.5827, 0.1971, 0.5313, 0.2242, 0.5323, 0.2257, 0.5831, 0.614, 0.8045, 0.6278, 0.7623, 0.6504, 0.7689, 0.6402, 0.8113, 0.7785, 0.3223, 0.7758, 0.3728, 0.7491, 0.3718, 0.7479, 0.3216, 0.2562, 0.5811, 0.251, 0.5313, 0.2773, 0.5284, 0.2861, 0.5769, 0.3928, 0.1019, 0.3767, 0.1444, 0.354, 0.1368, 0.366, 0.09406, 0.1403, 0.09831, 0.1518, 0.1367, 0.131, 0.1432, 0.1171, 0.1058, 0.5761, 0.3648, 0.5991, 0.4051, 0.578, 0.4167, 0.5517, 0.3805, 0.4416, 0.5075, 0.4139, 0.4752, 0.4305, 0.4619, 0.461, 0.4882, 0.8162, 0.8145, 0.8086, 0.7746, 0.8302, 0.7703, 0.8401, 0.8093, 0.163, 0.5799, 0.1698, 0.5282, 0.1971, 0.5313, 0.1946, 0.5827, 0.6402, 0.8113, 0.6504, 0.7689, 0.6732, 0.7738, 0.666, 0.8163, 0.8091, 0.3255, 0.8025, 0.3758, 0.7758, 0.3728, 0.7785, 0.3223, 0.366, 0.09406, 0.354, 0.1368, 0.3311, 0.1311, 0.3397, 0.0883, 0.1171, 0.1058, 0.131, 0.1432, 0.1109, 0.1511, 0.09409, 0.115, 0.6023, 0.3517, 0.6218, 0.395, 0.5991, 0.4051, 0.5761, 0.3648, 0.4197, 0.5244, 0.3948, 0.4878, 0.4139, 0.4752, 0.4416, 0.5075, 0.8401, 0.8093, 0.8302, 0.7703, 0.8512, 0.7647, 0.8637, 0.8027, 0.8655, 0.6983, 0.8593, 0.5698, 0.874, 0.571, 0.8801, 0.6939, 0.2239, 0.1934, 0.2263, 0.3414, 0.2093, 0.3411, 0.2051, 0.1945, 0.6658, 0.7021, 0.6789, 0.5606, 0.6952, 0.5607, 0.6841, 0.7053, 0.833, 0.7051, 0.8289, 0.567, 0.8444, 0.5684, 0.8497, 0.7021, 0.6311, 0.6934, 0.6479, 0.5608, 0.6631, 0.5607, 0.648, 0.6981, 0.2811, 0.1942, 0.2772, 0.3411, 0.2604, 0.3414, 0.262, 0.1932, 0.7975, 0.7092, 0.7965, 0.5645, 0.8129, 0.5657, 0.8155, 0.7075, 0.6006, 0.6818, 0.6194, 0.561, 0.6333, 0.561, 0.6152, 0.6879, 0.3184, 0.1984, 0.3102, 0.3402, 0.2939, 0.3407, 0.2999, 0.1959, 0.7601, 0.7107, 0.7628, 0.5625, 0.7798, 0.5634, 0.7789, 0.7103, 0.135, 0.2055, 0.1447, 0.3383, 0.1298, 0.3373, 0.1194, 0.2098, 0.3534, 0.2057, 0.3413, 0.339, 0.326, 0.3396, 0.3363, 0.2017, 0.1688, 0.1987, 0.1761, 0.34, 0.1601, 0.3392, 0.1515, 0.2018, 0.7219, 0.7094, 0.7287, 0.5612, 0.7458, 0.5617, 0.741, 0.7104, 0.3844, 0.2162, 0.3701, 0.3382, 0.3559, 0.3385, 0.3696, 0.2106, 0.2051, 0.1945, 0.2093, 0.3411, 0.1925, 0.3406, 0.1867, 0.1963, 0.6841, 0.7053, 0.6952, 0.5607, 0.7118, 0.5608, 0.7029, 0.7077, 0.8497, 0.7021, 0.8444, 0.5684, 0.8593, 0.5698, 0.8655, 0.6983, 0.2429, 0.193, 0.2433, 0.3415, 0.2263, 0.3414, 0.2239, 0.1934, 0.648, 0.6981, 0.6631, 0.5607, 0.6789, 0.5606, 0.6658, 0.7021, 0.262, 0.1932, 0.2604, 0.3414, 0.2433, 0.3415, 0.2429, 0.193, 0.8155, 0.7075, 0.8129, 0.5657, 0.8289, 0.567, 0.833, 0.7051, 0.6152, 0.6879, 0.6333, 0.561, 0.6479, 0.5608, 0.6311, 0.6934, 0.2999, 0.1959, 0.2939, 0.3407, 0.2772, 0.3411, 0.2811, 0.1942, 0.7789, 0.7103, 0.7798, 0.5634, 0.7965, 0.5645, 0.7975, 0.7092, 0.1194, 0.2098, 0.1298, 0.3373, 0.1155, 0.3364, 0.105, 0.2148, 0.3363, 0.2017, 0.326, 0.3396, 0.3102, 0.3402, 0.3184, 0.1984, 0.741, 0.7104, 0.7458, 0.5617, 0.7628, 0.5625, 0.7601, 0.7107, 0.1515, 0.2018, 0.1601, 0.3392, 0.1447, 0.3383, 0.135, 0.2055, 0.3696, 0.2106, 0.3559, 0.3385, 0.3413, 0.339, 0.3534, 0.2057, 0.1867, 0.1963, 0.1925, 0.3406, 0.1761, 0.34, 0.1688, 0.1987, 0.7029, 0.7077, 0.7118, 0.5608, 0.7287, 0.5612, 0.7219, 0.7094, 0.4212, 0.168, 0.3844, 0.2162, 0.3696, 0.2106, 0.3991, 0.1545, 0.0903, 0.5051, 0.1116, 0.4557, 0.1333, 0.4641, 0.1161, 0.5152, 0.1948, 0.1278, 0.2051, 0.1945, 0.1867, 0.1963, 0.173, 0.1316, 0.2772, 0.3411, 0.2815, 0.4091, 0.2629, 0.4104, 0.2604, 0.3414, 0.7644, 0.7794, 0.7601, 0.7107, 0.7789, 0.7103, 0.7867, 0.7776, 0.7287, 0.5612, 0.7295, 0.492, 0.7485, 0.4922, 0.7458, 0.5617, 0.6054, 0.7537, 0.6311, 0.6934, 0.648, 0.6981, 0.6278, 0.7623, 0.3514, 0.509, 0.3347, 0.4633, 0.3543, 0.456, 0.3738, 0.4992, 0.6707, 0.3802, 0.6811, 0.4301, 0.6596, 0.435, 0.6458, 0.3867, 0.3991, 0.1545, 0.3696, 0.2106, 0.3534, 0.2057, 0.3767, 0.1444, 0.173, 0.1316, 0.1867, 0.1963, 0.1688, 0.1987, 0.1518, 0.1367, 0.2433, 0.3415, 0.244, 0.4111, 0.225, 0.411, 0.2263, 0.3414, 0.8444, 0.5684, 0.8558, 0.5091, 0.8706, 0.5143, 0.8593, 0.5698, 0.7867, 0.7776, 0.7789, 0.7103, 0.7975, 0.7092, 0.8086, 0.7746, 0.1298, 0.3373, 0.1197, 0.393, 0.1058, 0.3873, 0.1155, 0.3364, 0.6278, 0.7623, 0.648, 0.6981, 0.6658, 0.7021, 0.6504, 0.7689, 0.8548, 0.3881, 0.8387, 0.4379, 0.8168, 0.4322, 0.8289, 0.3809, 0.1161, 0.5152, 0.1333, 0.4641, 0.1556, 0.4705, 0.1427, 0.5229, 0.3767, 0.1444, 0.3534, 0.2057, 0.3363, 0.2017, 0.354, 0.1368, 0.1518, 0.1367, 0.1688, 0.1987, 0.1515, 0.2018, 0.131, 0.1432, 0.2939, 0.3407, 0.2996, 0.407, 0.2815, 0.4091, 0.2772, 0.3411, 0.7118, 0.5608, 0.7108, 0.4926, 0.7295, 0.492, 0.7287, 0.5612, 0.8086, 0.7746, 0.7975, 0.7092, 0.8155, 0.7075, 0.8302, 0.7703, 0.3738, 0.4992, 0.3543, 0.456, 0.3729, 0.4476, 0.3948, 0.4878, 0.6458, 0.3867, 0.6596, 0.435, 0.639, 0.4414, 0.6218, 0.395, 0.6504, 0.7689, 0.6658, 0.7021, 0.6841, 0.7053, 0.6732, 0.7738, 0.354, 0.1368, 0.3363, 0.2017, 0.3184, 0.1984, 0.3311, 0.1311, 0.131, 0.1432, 0.1515, 0.2018, 0.135, 0.2055, 0.1109, 0.1511, 0.8289, 0.567, 0.8397, 0.5046, 0.8558, 0.5091, 0.8444, 0.5684, 0.8289, 0.3809, 0.8168, 0.4322, 0.7943, 0.428, 0.8025, 0.3758, 0.8302, 0.7703, 0.8155, 0.7075, 0.833, 0.7051, 0.8512, 0.7647, 0.1447, 0.3383, 0.1351, 0.398, 0.1197, 0.393, 0.1298, 0.3373, 0.9107, 0.7843, 0.9353, 0.7713, 0.9656, 0.8475, 0.9398, 0.8577, 0.2124, 0.08403, 0.188, 0.08744, 0.1735, 0.01043, 0.2021, 0.005609, 0.6402, 0.8113, 0.666, 0.8163, 0.6552, 0.8991, 0.6244, 0.8948, 0.8637, 0.8027, 0.8871, 0.7944, 0.9134, 0.8676, 0.8866, 0.8766, 0.5876, 0.7956, 0.614, 0.8045, 0.5933, 0.8888, 0.562, 0.881, 0.2879, 0.08205, 0.2624, 0.08128, 0.2606, 0.0003362, 0.2907, 0.0, 0.8162, 0.8145, 0.8401, 0.8093, 0.8593, 0.8844, 0.8315, 0.8909, 0.5317, 0.7699, 0.5604, 0.7843, 0.5305, 0.8715, 0.4991, 0.8607, 0.3397, 0.0883, 0.3136, 0.08435, 0.3212, 0.00129, 0.3521, 0.004281, 0.7673, 0.8207, 0.7919, 0.8182, 0.8033, 0.896, 0.7745, 0.8996, 0.09409, 0.115, 0.07102, 0.126, 0.03907, 0.05409, 0.06497, 0.04312, 0.3928, 0.1019, 0.366, 0.09406, 0.3834, 0.009034, 0.4149, 0.01556, 0.1403, 0.09831, 0.1171, 0.1058, 0.09129, 0.03309, 0.1181, 0.02424, 0.7172, 0.8214, 0.7424, 0.8218, 0.7453, 0.9018, 0.7156, 0.9025, 0.4497, 0.1253, 0.4205, 0.1121, 0.4467, 0.02375, 0.4786, 0.03329, 0.188, 0.08744, 0.1639, 0.0922, 0.1456, 0.01666, 0.1735, 0.01043, 0.666, 0.8163, 0.6917, 0.8196, 0.6856, 0.9016, 0.6552, 0.8991, 0.8871, 0.7944, 0.9107, 0.7843, 0.9398, 0.8577, 0.9134, 0.8676, 0.2372, 0.08196, 0.2124, 0.08403, 0.2021, 0.005609, 0.2311, 0.002226, 0.614, 0.8045, 0.6402, 0.8113, 0.6244, 0.8948, 0.5933, 0.8888, 0.2624, 0.08128, 0.2372, 0.08196, 0.2311, 0.002226, 0.2606, 0.0003362, 0.8401, 0.8093, 0.8637, 0.8027, 0.8866, 0.8766, 0.8593, 0.8844, 0.5604, 0.7843, 0.5876, 0.7956, 0.562, 0.881, 0.5305, 0.8715, 0.3136, 0.08435, 0.2879, 0.08205, 0.2907, 0.0, 0.3212, 0.00129, 0.7919, 0.8182, 0.8162, 0.8145, 0.8315, 0.8909, 0.8033, 0.896, 0.07102, 0.126, 0.0471, 0.1399, 0.01386, 0.06533, 0.03907, 0.05409, 0.366, 0.09406, 0.3397, 0.0883, 0.3521, 0.004281, 0.3834, 0.009034, 0.7424, 0.8218, 0.7673, 0.8207, 0.7745, 0.8996, 0.7453, 0.9018, 0.1171, 0.1058, 0.09409, 0.115, 0.06497, 0.04312, 0.09129, 0.03309, 0.4205, 0.1121, 0.3928, 0.1019, 0.4149, 0.01556, 0.4467, 0.02375, 0.1639, 0.0922, 0.1403, 0.09831, 0.1181, 0.02424, 0.1456, 0.01666, 0.6917, 0.8196, 0.7172, 0.8214, 0.7156, 0.9025, 0.6856, 0.9016, 0.2925, 0.4739, 0.2815, 0.4091, 0.2996, 0.407, 0.314, 0.4692, 0.7257, 0.4248, 0.7295, 0.492, 0.7108, 0.4926, 0.7032, 0.4267, 0.8804, 0.4542, 0.8558, 0.5091, 0.8397, 0.5046, 0.86, 0.4453, 0.09055, 0.4454, 0.1197, 0.393, 0.1351, 0.398, 0.1116, 0.4557, 0.314, 0.4692, 0.2996, 0.407, 0.3171, 0.4043, 0.3347, 0.4633, 0.7032, 0.4267, 0.7108, 0.4926, 0.6924, 0.4939, 0.6811, 0.4301, 0.86, 0.4453, 0.8397, 0.5046, 0.8225, 0.5007, 0.8387, 0.4379, 0.1116, 0.4557, 0.1351, 0.398, 0.1517, 0.4023, 0.1333, 0.4641, 0.3347, 0.4633, 0.3171, 0.4043, 0.3338, 0.401, 0.3543, 0.456, 0.6811, 0.4301, 0.6924, 0.4939, 0.6746, 0.496, 0.6596, 0.435, 0.8387, 0.4379, 0.8225, 0.5007, 0.8047, 0.4974, 0.8168, 0.4322, 0.1333, 0.4641, 0.1517, 0.4023, 0.1692, 0.4057, 0.1556, 0.4705, 0.3543, 0.456, 0.3338, 0.401, 0.3495, 0.3972, 0.3729, 0.4476, 0.6596, 0.435, 0.6746, 0.496, 0.6575, 0.4988, 0.639, 0.4414, 0.8168, 0.4322, 0.8047, 0.4974, 0.7862, 0.4949, 0.7943, 0.428, 0.0694, 0.4325, 0.1058, 0.3873, 0.1197, 0.393, 0.09055, 0.4454, 0.9, 0.4649, 0.8706, 0.5143, 0.8558, 0.5091, 0.8804, 0.4542, 0.2247, 0.4793, 0.225, 0.411, 0.244, 0.4111, 0.2477, 0.479, 0.7485, 0.4243, 0.7485, 0.4922, 0.7295, 0.492, 0.7257, 0.4248, 0.2704, 0.4771, 0.2629, 0.4104, 0.2815, 0.4091, 0.2925, 0.4739, 0.6004, 0.4585, 0.6263, 0.5063, 0.6127, 0.5111, 0.5819, 0.4696, 0.9193, 0.4777, 0.8838, 0.5199, 0.8706, 0.5143, 0.9, 0.4649, 0.2015, 0.478, 0.2061, 0.4101, 0.225, 0.411, 0.2247, 0.4793, 0.7715, 0.4254, 0.7674, 0.4932, 0.7485, 0.4922, 0.7485, 0.4243, 0.2477, 0.479, 0.244, 0.4111, 0.2629, 0.4104, 0.2704, 0.4771, 0.6193, 0.4492, 0.6413, 0.5022, 0.6263, 0.5063, 0.6004, 0.4585, 0.3904, 0.4379, 0.364, 0.3929, 0.377, 0.3881, 0.4071, 0.4267, 0.1784, 0.4751, 0.1874, 0.4083, 0.2061, 0.4101, 0.2015, 0.478, 0.7943, 0.428, 0.7862, 0.4949, 0.7674, 0.4932, 0.7715, 0.4254, 0.639, 0.4414, 0.6575, 0.4988, 0.6413, 0.5022, 0.6193, 0.4492, 0.3729, 0.4476, 0.3495, 0.3972, 0.364, 0.3929, 0.3904, 0.4379, 0.1556, 0.4705, 0.1692, 0.4057, 0.1874, 0.4083, 0.1784, 0.4751, 0.3029, 0.5237, 0.2925, 0.4739, 0.314, 0.4692, 0.3276, 0.5172, 0.04413, 0.4788, 0.0694, 0.4325, 0.09055, 0.4454, 0.06601, 0.4928, 0.6479, 0.5608, 0.6413, 0.5022, 0.6575, 0.4988, 0.6631, 0.5607, 0.9256, 0.4226, 0.9, 0.4649, 0.8804, 0.4542, 0.9036, 0.4091, 0.3559, 0.3385, 0.364, 0.3929, 0.3495, 0.3972, 0.3413, 0.339, 0.2242, 0.5323, 0.2247, 0.4793, 0.2477, 0.479, 0.251, 0.5313, 0.1925, 0.3406, 0.1874, 0.4083, 0.1692, 0.4057, 0.1761, 0.34, 0.7491, 0.3718, 0.7485, 0.4243, 0.7257, 0.4248, 0.7226, 0.3727, 0.2773, 0.5284, 0.2704, 0.4771, 0.2925, 0.4739, 0.3029, 0.5237, 0.7798, 0.5634, 0.7862, 0.4949, 0.8047, 0.4974, 0.7965, 0.5645, 0.578, 0.4167, 0.6004, 0.4585, 0.5819, 0.4696, 0.5592, 0.4294, 0.9449, 0.4373, 0.9193, 0.4777, 0.9, 0.4649, 0.9256, 0.4226, 0.6631, 0.5607, 0.6575, 0.4988, 0.6746, 0.496, 0.6789, 0.5606, 0.3413, 0.339, 0.3495, 0.3972, 0.3338, 0.401, 0.326, 0.3396, 0.1971, 0.5313, 0.2015, 0.478, 0.2247, 0.4793, 0.2242, 0.5323, 0.7758, 0.3728, 0.7715, 0.4254, 0.7485, 0.4243, 0.7491, 0.3718, 0.1761, 0.34, 0.1692, 0.4057, 0.1517, 0.4023, 0.1601, 0.3392, 0.7965, 0.5645, 0.8047, 0.4974, 0.8225, 0.5007, 0.8129, 0.5657, 0.251, 0.5313, 0.2477, 0.479, 0.2704, 0.4771, 0.2773, 0.5284, 0.5991, 0.4051, 0.6193, 0.4492, 0.6004, 0.4585, 0.578, 0.4167, 0.4139, 0.4752, 0.3904, 0.4379, 0.4071, 0.4267, 0.4305, 0.4619, 0.6789, 0.5606, 0.6746, 0.496, 0.6924, 0.4939, 0.6952, 0.5607, 0.326, 0.3396, 0.3338, 0.401, 0.3171, 0.4043, 0.3102, 0.3402, 0.1698, 0.5282, 0.1784, 0.4751, 0.2015, 0.478, 0.1971, 0.5313, 0.8025, 0.3758, 0.7943, 0.428, 0.7715, 0.4254, 0.7758, 0.3728, 0.1601, 0.3392, 0.1517, 0.4023, 0.1351, 0.398, 0.1447, 0.3383, 0.8129, 0.5657, 0.8225, 0.5007, 0.8397, 0.5046, 0.8289, 0.567, 0.6218, 0.395, 0.639, 0.4414, 0.6193, 0.4492, 0.5991, 0.4051, 0.6952, 0.5607, 0.6924, 0.4939, 0.7108, 0.4926, 0.7118, 0.5608, 0.3948, 0.4878, 0.3729, 0.4476, 0.3904, 0.4379, 0.4139, 0.4752, 0.3102, 0.3402, 0.3171, 0.4043, 0.2996, 0.407, 0.2939, 0.3407, 0.1427, 0.5229, 0.1556, 0.4705, 0.1784, 0.4751, 0.1698, 0.5282])
me_basegeometry.materials.append(mat_basematerial)
me_basegeometry.use_remesh_preserve_volume = False
me_basegeometry.use_remesh_preserve_attributes = False
me_basegeometry.use_mirror_vertex_groups = False
me_basegeometry.update()

# ---- objects
ob_tower = bpy.data.objects.new('Tower', me_towergeometry)
ob_gun = bpy.data.objects.new('Gun', me_gungeometry)
ob_base = bpy.data.objects.new('Base', me_basegeometry)
ob_lamp = bpy.data.objects.new('Lamp', light_lamp)
ob_camera = bpy.data.objects.new('Camera', cam_camera)

# ---- transforms, parenting, visibility, modifiers, constraints
ob_tower.location = (0.0, 0.0, 0.6378)
ob_tower.scale = (0.9339, 0.9339, 0.9339)
ob_tower.lineart.crease_threshold = 0.0
ob_gun.parent = ob_tower
ob_gun.matrix_parent_inverse = Matrix(((1.071, 0.0, 0.0, 0.0), (0.0, 1.071, 0.0, 0.0), (0.0, 0.0, 1.071, -0.6829), (0.0, 0.0, 0.0, 1.0)))
ob_gun.location = (0.7, 0.0, 1.32)
ob_gun.rotation_euler = (-0.0, 1.571, 0.0)
ob_gun.scale = (0.16, 0.16, 0.8096)
ob_gun.lineart.crease_threshold = 0.0
ob_base.location = (0.0, 0.0, 0.0)
ob_base.lineart.crease_threshold = 0.0
ob_lamp.location = (2.076, -4.995, 6.904)
ob_lamp.rotation_euler = (0.6503, 0.05522, 1.866)
ob_lamp.lock_rotations_4d = False
ob_lamp.empty_display_type = 'ARROWS'
ob_lamp.color = (0.0, 0.0, 0.0, 0.0)
ob_lamp.lineart.crease_threshold = 0.0
ob_camera.location = (7.481, -6.508, 5.344)
ob_camera.rotation_euler = (1.109, 0.01082, 0.8149)
ob_camera.lock_rotations_4d = False
ob_camera.empty_display_type = 'ARROWS'
ob_camera.color = (0.0, 0.0, 0.0, 0.0)
ob_camera.display_type = 'WIRE'
ob_camera.lineart.crease_threshold = 0.0

# ---- collection membership
col_collection_1.objects.link(ob_tower)
col_collection_1.objects.link(ob_gun)
col_collection_1.objects.link(ob_base)
col_collection_1.objects.link(ob_lamp)
col_collection_1.objects.link(ob_camera)

# ---- scene / render settings (as saved in the file)
scene.camera = ob_camera
scene.frame_start = 1; scene.frame_end = 250; scene.frame_set(157)
scene.render.engine = 'BLENDER_EEVEE_NEXT'
scene.render.resolution_percentage = 50
scene.render.dither_intensity = 0.0
scene.render.use_bake_selected_to_active = True
scene.cycles.use_denoising = False
scene.cycles.samples = 10
scene.cycles.sampling_pattern = 'TABULATED_SOBOL'
scene.cycles.light_sampling_threshold = 0.0
scene.cycles.use_adaptive_sampling = False
scene.cycles.use_light_tree = False
scene.cycles.blur_glossy = 0.0
scene.cycles.volume_bounces = 1
scene.cycles.pixel_filter_type = 'GAUSSIAN'
scene.cycles.sample_clamp_indirect = 0.0
scene.view_settings.view_transform = 'Standard'
bpy.context.view_layer.update()
